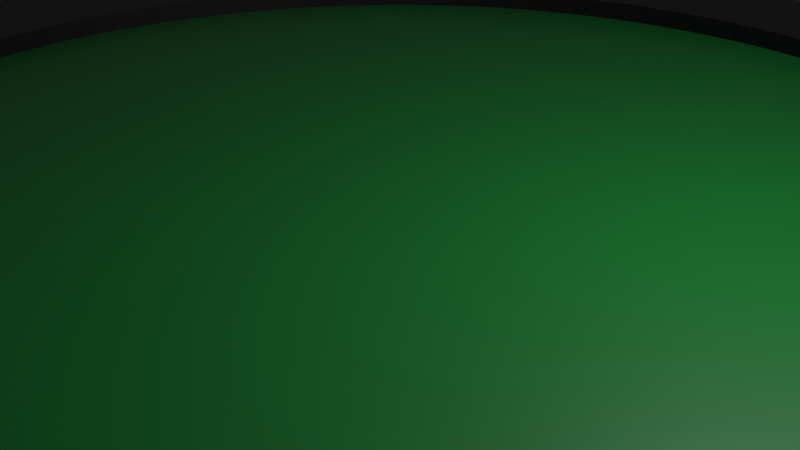 # Source: Pokertafel.blend  (saved by Blender 2.81.16; exported with 4.5.12 LTS)
import bpy
from mathutils import Matrix  # noqa: F401  (used for matrix-valued properties, if any)

bpy.ops.wm.read_factory_settings(use_empty=True)
scene = bpy.context.scene
scene.name = 'Scene'

# ---- collections
col_collection = bpy.data.collections.new('Collection'); scene.collection.children.link(col_collection)

# ---- materials (node trees are filled in below, after node groups)
mat_material_001 = bpy.data.materials.new('Material.001')
mat_material_001.use_transparent_shadow = False
mat_material_002 = bpy.data.materials.new('Material.002')
mat_material_002.use_transparent_shadow = False
mat_material_003 = bpy.data.materials.new('Material.003')
mat_material_003.use_transparent_shadow = False
mat_material_004 = bpy.data.materials.new('Material.004')
mat_material_004.use_transparent_shadow = False

# ---- material node trees
mat_material_001.use_nodes = True; mat_material_001.node_tree.nodes.clear()
_N = mat_material_001.node_tree.nodes; _L = mat_material_001.node_tree.links
n0 = _N.new('ShaderNodeOutputMaterial'); n0.name = 'Material Output'; n0.location = (300, 300)
n1 = _N.new('ShaderNodeBsdfPrincipled'); n1.name = 'Principled BSDF'; n1.location = (10, 300)
n1.distribution = 'GGX'
n1.subsurface_method = 'BURLEY'
n1.inputs[0].default_value = (0.002125, 0.1248, 0.01764, 1.0)
n1.inputs[3].default_value = 1.45
n1.inputs[27].default_value = (0.0, 0.0, 0.0, 1.0)
n1.inputs[28].default_value = 1.0
_L.new(n1.outputs[0], n0.inputs[0])
n0.is_active_output = True
mat_material_002.use_nodes = True; mat_material_002.node_tree.nodes.clear()
_N = mat_material_002.node_tree.nodes; _L = mat_material_002.node_tree.links
n0 = _N.new('ShaderNodeOutputMaterial'); n0.name = 'Material Output'; n0.location = (300, 300)
n1 = _N.new('ShaderNodeBsdfPrincipled'); n1.name = 'Principled BSDF'; n1.location = (10, 300)
n1.distribution = 'GGX'
n1.subsurface_method = 'BURLEY'
n1.inputs[0].default_value = (0.0, 0.0, 0.0, 1.0)
n1.inputs[3].default_value = 1.45
n1.inputs[27].default_value = (0.0, 0.0, 0.0, 1.0)
n1.inputs[28].default_value = 1.0
_L.new(n1.outputs[0], n0.inputs[0])
n0.is_active_output = True
mat_material_003.use_nodes = True; mat_material_003.node_tree.nodes.clear()
_N = mat_material_003.node_tree.nodes; _L = mat_material_003.node_tree.links
n0 = _N.new('ShaderNodeOutputMaterial'); n0.name = 'Material Output'; n0.location = (300, 300)
n1 = _N.new('ShaderNodeBsdfPrincipled'); n1.name = 'Principled BSDF'; n1.location = (10, 300)
n1.distribution = 'GGX'
n1.subsurface_method = 'BURLEY'
n1.inputs[0].default_value = (0.7478, 0.8, 0.464, 1.0)
n1.inputs[3].default_value = 1.45
n1.inputs[27].default_value = (0.0, 0.0, 0.0, 1.0)
n1.inputs[28].default_value = 1.0
_L.new(n1.outputs[0], n0.inputs[0])
n0.is_active_output = True
mat_material_004.use_nodes = True; mat_material_004.node_tree.nodes.clear()
_N = mat_material_004.node_tree.nodes; _L = mat_material_004.node_tree.links
n0 = _N.new('ShaderNodeOutputMaterial'); n0.name = 'Material Output'; n0.location = (300, 300)
n1 = _N.new('ShaderNodeBsdfPrincipled'); n1.name = 'Principled BSDF'; n1.location = (10, 300)
n1.distribution = 'GGX'
n1.subsurface_method = 'BURLEY'
n1.inputs[0].default_value = (0.0, 0.0, 0.0, 1.0)
n1.inputs[3].default_value = 1.45
n1.inputs[27].default_value = (0.0, 0.0, 0.0, 1.0)
n1.inputs[28].default_value = 1.0
_L.new(n1.outputs[0], n0.inputs[0])
n0.is_active_output = True

# ---- world
world_world = bpy.data.worlds.new('World'); scene.world = world_world
world_world.use_nodes = True; world_world.node_tree.nodes.clear()
_N = world_world.node_tree.nodes; _L = world_world.node_tree.links
n0 = _N.new('ShaderNodeOutputWorld'); n0.name = 'World Output'; n0.location = (300, 300)
n1 = _N.new('ShaderNodeBackground'); n1.name = 'Background'; n1.location = (10, 300)
n1.inputs[0].default_value = (0.05088, 0.05088, 0.05088, 1.0)
_L.new(n1.outputs[0], n0.inputs[0])
n0.is_active_output = True
world_world.color = (0.05088, 0.05088, 0.05088)
world_world.use_sun_shadow = False
world_world.sun_shadow_jitter_overblur = 0.0

# ---- cameras
cam_camera = bpy.data.cameras.new('Camera')
cam_camera.clip_end = 100.0
cam_camera.ortho_scale = 7.314

# ---- lights
light_light = bpy.data.lights.new('Light', 'POINT')
light_light.transmission_factor = 0.0
light_light.energy = 1000.0
light_light.shadow_soft_size = 0.1
light_light.shadow_maximum_resolution = 0.006
light_light.use_absolute_resolution = True

# ---- meshes
me_cylinder_001 = bpy.data.meshes.new('Cylinder.001')
me_cylinder_001.from_pydata([(0.0, 3.0, -0.5), (-7.512e-07, 2.377, 0.3656), (0.157, 2.996, -0.5), (0.1244, 2.374, 0.3656), (0.3136, 2.984, -0.5), (0.2485, 2.364, 0.3656), (0.4693, 2.963, -0.5), (0.3719, 2.348, 0.3656), (0.6237, 2.934, -0.5), (0.4943, 2.325, 0.3656), (0.7765, 2.898, -0.5), (0.6153, 2.296, 0.3656), (0.9271, 2.853, -0.5), (0.7347, 2.261, 0.3656), (1.075, 2.801, -0.5), (0.852, 2.219, 0.3656), (1.22, 2.741, -0.5), (0.967, 2.172, 0.3656), (1.362, 2.673, -0.5), (1.079, 2.118, 0.3656), (1.5, 2.598, -0.5), (1.189, 2.059, 0.3656), (1.634, 2.516, -0.5), (1.295, 1.994, 0.3656), (1.763, 2.427, -0.5), (1.397, 1.923, 0.3656), (1.888, 2.331, -0.5), (1.496, 1.848, 0.3656), (2.007, 2.229, -0.5), (1.591, 1.767, 0.3656), (2.121, 2.121, -0.5), (1.681, 1.681, 0.3656), (2.229, 2.007, -0.5), (1.767, 1.591, 0.3656), (2.331, 1.888, -0.5), (1.848, 1.496, 0.3656), (2.427, 1.763, -0.5), (1.923, 1.397, 0.3656), (2.516, 1.634, -0.5), (1.994, 1.295, 0.3656), (2.598, 1.5, -0.5), (2.059, 1.189, 0.3656), (2.673, 1.362, -0.5), (2.118, 1.079, 0.3656), (2.741, 1.22, -0.5), (2.172, 0.967, 0.3656), (2.801, 1.075, -0.5), (2.219, 0.852, 0.3656), (2.853, 0.9271, -0.5), (2.261, 0.7347, 0.3656), (2.898, 0.7765, -0.5), (2.296, 0.6153, 0.3656), (2.934, 0.6237, -0.5), (2.325, 0.4943, 0.3656), (2.963, 0.4693, -0.5), (2.348, 0.3719, 0.3656), (2.984, 0.3136, -0.5), (2.364, 0.2485, 0.3656), (2.996, 0.157, -0.5), (2.374, 0.1244, 0.3656), (3.0, 1.657e-06, -0.5), (2.377, 1.184e-06, 0.3656), (2.996, -0.157, -0.5), (2.374, -0.1244, 0.3656), (2.984, -0.3136, -0.5), (2.364, -0.2485, 0.3656), (2.963, -0.4693, -0.5), (2.348, -0.3719, 0.3656), (2.934, -0.6237, -0.5), (2.325, -0.4943, 0.3656), (2.898, -0.7765, -0.5), (2.296, -0.6153, 0.3656), (2.853, -0.927, -0.5), (2.261, -0.7347, 0.3656), (2.801, -1.075, -0.5), (2.219, -0.852, 0.3656), (2.741, -1.22, -0.5), (2.172, -0.967, 0.3656), (2.673, -1.362, -0.5), (2.118, -1.079, 0.3656), (2.598, -1.5, -0.5), (2.059, -1.189, 0.3656), (2.516, -1.634, -0.5), (1.994, -1.295, 0.3656), (2.427, -1.763, -0.5), (1.923, -1.397, 0.3656), (2.331, -1.888, -0.5), (1.848, -1.496, 0.3656), (2.229, -2.007, -0.5), (1.767, -1.591, 0.3656), (2.121, -2.121, -0.5), (1.681, -1.681, 0.3656), (2.007, -2.229, -0.5), (1.591, -1.767, 0.3656), (1.888, -2.331, -0.5), (1.496, -1.848, 0.3656), (1.763, -2.427, -0.5), (1.397, -1.923, 0.3656), (1.634, -2.516, -0.5), (1.295, -1.994, 0.3656), (1.5, -2.598, -0.5), (1.189, -2.059, 0.3656), (1.362, -2.673, -0.5), (1.079, -2.118, 0.3656), (1.22, -2.741, -0.5), (0.967, -2.172, 0.3656), (1.075, -2.801, -0.5), (0.852, -2.219, 0.3656), (0.9271, -2.853, -0.5), (0.7347, -2.261, 0.3656), (0.7765, -2.898, -0.5), (0.6153, -2.296, 0.3656), (0.6237, -2.934, -0.5), (0.4943, -2.325, 0.3656), (0.4693, -2.963, -0.5), (0.3719, -2.348, 0.3656), (0.3136, -2.984, -0.5), (0.2485, -2.364, 0.3656), (0.157, -2.996, -0.5), (0.1244, -2.374, 0.3656), (6.89e-06, -3.0, -0.5), (5.473e-06, -2.377, 0.3656), (-0.157, -2.996, -0.5), (-0.1244, -2.374, 0.3656), (-0.3136, -2.984, -0.5), (-0.2485, -2.364, 0.3656), (-0.4693, -2.963, -0.5), (-0.3719, -2.348, 0.3656), (-0.6237, -2.934, -0.5), (-0.4943, -2.325, 0.3656), (-0.7764, -2.898, -0.5), (-0.6153, -2.296, 0.3656), (-0.927, -2.853, -0.5), (-0.7346, -2.261, 0.3656), (-1.075, -2.801, -0.5), (-0.852, -2.219, 0.3656), (-1.22, -2.741, -0.5), (-0.967, -2.172, 0.3656), (-1.362, -2.673, -0.5), (-1.079, -2.118, 0.3656), (-1.5, -2.598, -0.5), (-1.189, -2.059, 0.3656), (-1.634, -2.516, -0.5), (-1.295, -1.994, 0.3656), (-1.763, -2.427, -0.5), (-1.397, -1.923, 0.3656), (-1.888, -2.331, -0.5), (-1.496, -1.848, 0.3656), (-2.007, -2.229, -0.5), (-1.591, -1.767, 0.3656), (-2.121, -2.121, -0.5), (-1.681, -1.681, 0.3656), (-2.229, -2.007, -0.5), (-1.767, -1.591, 0.3656), (-2.331, -1.888, -0.5), (-1.848, -1.496, 0.3656), (-2.427, -1.763, -0.5), (-1.923, -1.397, 0.3656), (-2.516, -1.634, -0.5), (-1.994, -1.295, 0.3656), (-2.598, -1.5, -0.5), (-2.059, -1.189, 0.3656), (-2.673, -1.362, -0.5), (-2.118, -1.079, 0.3656), (-2.741, -1.22, -0.5), (-2.172, -0.967, 0.3656), (-2.801, -1.075, -0.5), (-2.219, -0.852, 0.3656), (-2.853, -0.9271, -0.5), (-2.261, -0.7347, 0.3656), (-2.898, -0.7765, -0.5), (-2.296, -0.6153, 0.3656), (-2.934, -0.6237, -0.5), (-2.325, -0.4943, 0.3656), (-2.963, -0.4693, -0.5), (-2.348, -0.3719, 0.3656), (-2.984, -0.3136, -0.5), (-2.364, -0.2485, 0.3656), (-2.996, -0.157, -0.5), (-2.374, -0.1244, 0.3656), (-3.0, -2.825e-06, -0.5), (-2.377, -1.88e-06, 0.3656), (-2.996, 0.157, -0.5), (-2.374, 0.1244, 0.3656), (-2.984, 0.3136, -0.5), (-2.364, 0.2485, 0.3656), (-2.963, 0.4693, -0.5), (-2.348, 0.3719, 0.3656), (-2.934, 0.6237, -0.5), (-2.325, 0.4943, 0.3656), (-2.898, 0.7765, -0.5), (-2.296, 0.6153, 0.3656), (-2.853, 0.9271, -0.5), (-2.261, 0.7347, 0.3656), (-2.801, 1.075, -0.5), (-2.219, 0.852, 0.3656), (-2.741, 1.22, -0.5), (-2.172, 0.967, 0.3656), (-2.673, 1.362, -0.5), (-2.118, 1.079, 0.3656), (-2.598, 1.5, -0.5), (-2.059, 1.189, 0.3656), (-2.516, 1.634, -0.5), (-1.994, 1.295, 0.3656), (-2.427, 1.763, -0.5), (-1.923, 1.397, 0.3656), (-2.331, 1.888, -0.5), (-1.848, 1.496, 0.3656), (-2.229, 2.007, -0.5), (-1.767, 1.591, 0.3656), (-2.121, 2.121, -0.5), (-1.681, 1.681, 0.3656), (-2.007, 2.229, -0.5), (-1.591, 1.767, 0.3656), (-1.888, 2.331, -0.5), (-1.496, 1.848, 0.3656), (-1.763, 2.427, -0.5), (-1.397, 1.923, 0.3656), (-1.634, 2.516, -0.5), (-1.295, 1.994, 0.3656), (-1.5, 2.598, -0.5), (-1.189, 2.059, 0.3656), (-1.362, 2.673, -0.5), (-1.079, 2.118, 0.3656), (-1.22, 2.741, -0.5), (-0.967, 2.172, 0.3656), (-1.075, 2.801, -0.5), (-0.852, 2.219, 0.3656), (-0.927, 2.853, -0.5), (-0.7346, 2.261, 0.3656), (-0.7764, 2.898, -0.5), (-0.6153, 2.296, 0.3656), (-0.6237, 2.934, -0.5), (-0.4943, 2.325, 0.3656), (-0.4693, 2.963, -0.5), (-0.3719, 2.348, 0.3656), (-0.3136, 2.984, -0.5), (-0.2485, 2.364, 0.3656), (-0.157, 2.996, -0.5), (-0.1244, 2.374, 0.3656), (0.157, 2.996, 0.3656), (0.0, 3.0, 0.3656), (0.3136, 2.984, 0.3656), (0.4693, 2.963, 0.3656), (0.6237, 2.934, 0.3656), (0.7765, 2.898, 0.3656), (0.9271, 2.853, 0.3656), (1.075, 2.801, 0.3656), (1.22, 2.741, 0.3656), (1.362, 2.673, 0.3656), (1.5, 2.598, 0.3656), (1.634, 2.516, 0.3656), (1.763, 2.427, 0.3656), (1.888, 2.331, 0.3656), (2.007, 2.229, 0.3656), (2.121, 2.121, 0.3656), (2.229, 2.007, 0.3656), (2.331, 1.888, 0.3656), (2.427, 1.763, 0.3656), (2.516, 1.634, 0.3656), (2.598, 1.5, 0.3656), (2.673, 1.362, 0.3656), (2.741, 1.22, 0.3656), (2.801, 1.075, 0.3656), (2.853, 0.9271, 0.3656), (2.898, 0.7765, 0.3656), (2.934, 0.6237, 0.3656), (2.963, 0.4693, 0.3656), (2.984, 0.3136, 0.3656), (2.996, 0.157, 0.3656), (3.0, 1.657e-06, 0.3656), (2.996, -0.157, 0.3656), (2.984, -0.3136, 0.3656), (2.963, -0.4693, 0.3656), (2.934, -0.6237, 0.3656), (2.898, -0.7765, 0.3656), (2.853, -0.927, 0.3656), (2.801, -1.075, 0.3656), (2.741, -1.22, 0.3656), (2.673, -1.362, 0.3656), (2.598, -1.5, 0.3656), (2.516, -1.634, 0.3656), (2.427, -1.763, 0.3656), (2.331, -1.888, 0.3656), (2.229, -2.007, 0.3656), (2.121, -2.121, 0.3656), (2.007, -2.229, 0.3656), (1.888, -2.331, 0.3656), (1.763, -2.427, 0.3656), (1.634, -2.516, 0.3656), (1.5, -2.598, 0.3656), (1.362, -2.673, 0.3656), (1.22, -2.741, 0.3656), (1.075, -2.801, 0.3656), (0.9271, -2.853, 0.3656), (0.7765, -2.898, 0.3656), (0.6237, -2.934, 0.3656), (0.4693, -2.963, 0.3656), (0.3136, -2.984, 0.3656), (0.157, -2.996, 0.3656), (6.89e-06, -3.0, 0.3656), (-0.157, -2.996, 0.3656), (-0.3136, -2.984, 0.3656), (-0.4693, -2.963, 0.3656), (-0.6237, -2.934, 0.3656), (-0.7764, -2.898, 0.3656), (-0.927, -2.853, 0.3656), (-1.075, -2.801, 0.3656), (-1.22, -2.741, 0.3656), (-1.362, -2.673, 0.3656), (-1.5, -2.598, 0.3656), (-1.634, -2.516, 0.3656), (-1.763, -2.427, 0.3656), (-1.888, -2.331, 0.3656), (-2.007, -2.229, 0.3656), (-2.121, -2.121, 0.3656), (-2.229, -2.007, 0.3656), (-2.331, -1.888, 0.3656), (-2.427, -1.763, 0.3656), (-2.516, -1.634, 0.3656), (-2.598, -1.5, 0.3656), (-2.673, -1.362, 0.3656), (-2.741, -1.22, 0.3656), (-2.801, -1.075, 0.3656), (-2.853, -0.9271, 0.3656), (-2.898, -0.7765, 0.3656), (-2.934, -0.6237, 0.3656), (-2.963, -0.4693, 0.3656), (-2.984, -0.3136, 0.3656), (-2.996, -0.157, 0.3656), (-3.0, -2.825e-06, 0.3656), (-2.996, 0.157, 0.3656), (-2.984, 0.3136, 0.3656), (-2.963, 0.4693, 0.3656), (-2.934, 0.6237, 0.3656), (-2.898, 0.7765, 0.3656), (-2.853, 0.9271, 0.3656), (-2.801, 1.075, 0.3656), (-2.741, 1.22, 0.3656), (-2.673, 1.362, 0.3656), (-2.598, 1.5, 0.3656), (-2.516, 1.634, 0.3656), (-2.427, 1.763, 0.3656), (-2.331, 1.888, 0.3656), (-2.229, 2.007, 0.3656), (-2.121, 2.121, 0.3656), (-2.007, 2.229, 0.3656), (-1.888, 2.331, 0.3656), (-1.763, 2.427, 0.3656), (-1.634, 2.516, 0.3656), (-1.5, 2.598, 0.3656), (-1.362, 2.673, 0.3656), (-1.22, 2.741, 0.3656), (-1.075, 2.801, 0.3656), (-0.927, 2.853, 0.3656), (-0.7764, 2.898, 0.3656), (-0.6237, 2.934, 0.3656), (-0.4693, 2.963, 0.3656), (-0.3136, 2.984, 0.3656), (-0.157, 2.996, 0.3656), (0.1244, 2.374, 0.2241), (-7.439e-07, 2.377, 0.2241), (0.2485, 2.364, 0.2241), (0.3719, 2.348, 0.2241), (0.4943, 2.325, 0.2241), (0.6153, 2.296, 0.2241), (0.7347, 2.261, 0.2241), (0.852, 2.219, 0.2241), (0.967, 2.172, 0.2241), (1.079, 2.118, 0.2241), (1.189, 2.059, 0.2241), (1.295, 1.994, 0.2241), (1.397, 1.923, 0.2241), (1.496, 1.848, 0.2241), (1.591, 1.767, 0.2241), (1.681, 1.681, 0.2241), (1.767, 1.591, 0.2241), (1.848, 1.496, 0.2241), (1.923, 1.397, 0.2241), (1.994, 1.295, 0.2241), (2.059, 1.189, 0.2241), (2.118, 1.079, 0.2241), (2.172, 0.967, 0.2241), (2.219, 0.852, 0.2241), (2.261, 0.7347, 0.2241), (2.296, 0.6153, 0.2241), (2.325, 0.4943, 0.2241), (2.348, 0.3719, 0.2241), (2.364, 0.2485, 0.2241), (2.374, 0.1244, 0.2241), (2.377, 1.184e-06, 0.2241), (2.374, -0.1244, 0.2241), (2.364, -0.2485, 0.2241), (2.348, -0.3719, 0.2241), (2.325, -0.4943, 0.2241), (2.296, -0.6153, 0.2241), (2.261, -0.7347, 0.2241), (2.219, -0.852, 0.2241), (2.172, -0.967, 0.2241), (2.118, -1.079, 0.2241), (2.059, -1.189, 0.2241), (1.994, -1.295, 0.2241), (1.923, -1.397, 0.2241), (1.848, -1.496, 0.2241), (1.767, -1.591, 0.2241), (1.681, -1.681, 0.2241), (1.591, -1.767, 0.2241), (1.496, -1.848, 0.2241), (1.397, -1.923, 0.2241), (1.295, -1.994, 0.2241), (1.189, -2.059, 0.2241), (1.079, -2.118, 0.2241), (0.967, -2.172, 0.2241), (0.852, -2.219, 0.2241), (0.7347, -2.261, 0.2241), (0.6153, -2.296, 0.2241), (0.4943, -2.325, 0.2241), (0.3719, -2.348, 0.2241), (0.2485, -2.364, 0.2241), (0.1244, -2.374, 0.2241), (5.48e-06, -2.377, 0.2241), (-0.1244, -2.374, 0.2241), (-0.2485, -2.364, 0.2241), (-0.3719, -2.348, 0.2241), (-0.4943, -2.325, 0.2241), (-0.6153, -2.296, 0.2241), (-0.7346, -2.261, 0.2241), (-0.852, -2.219, 0.2241), (-0.967, -2.172, 0.2241), (-1.079, -2.118, 0.2241), (-1.189, -2.059, 0.2241), (-1.295, -1.994, 0.2241), (-1.397, -1.923, 0.2241), (-1.496, -1.848, 0.2241), (-1.591, -1.767, 0.2241), (-1.681, -1.681, 0.2241), (-1.767, -1.591, 0.2241), (-1.848, -1.496, 0.2241), (-1.923, -1.397, 0.2241), (-1.994, -1.295, 0.2241), (-2.059, -1.189, 0.2241), (-2.118, -1.079, 0.2241), (-2.172, -0.967, 0.2241), (-2.219, -0.852, 0.2241), (-2.261, -0.7347, 0.2241), (-2.296, -0.6153, 0.2241), (-2.325, -0.4943, 0.2241), (-2.348, -0.3719, 0.2241), (-2.364, -0.2485, 0.2241), (-2.374, -0.1244, 0.2241), (-2.377, -1.88e-06, 0.2241), (-2.374, 0.1244, 0.2241), (-2.364, 0.2485, 0.2241), (-2.348, 0.3719, 0.2241), (-2.325, 0.4943, 0.2241), (-2.296, 0.6153, 0.2241), (-2.261, 0.7347, 0.2241), (-2.219, 0.852, 0.2241), (-2.172, 0.967, 0.2241), (-2.118, 1.079, 0.2241), (-2.059, 1.189, 0.2241), (-1.994, 1.295, 0.2241), (-1.923, 1.397, 0.2241), (-1.848, 1.496, 0.2241), (-1.767, 1.591, 0.2241), (-1.681, 1.681, 0.2241), (-1.591, 1.767, 0.2241), (-1.496, 1.848, 0.2241), (-1.397, 1.923, 0.2241), (-1.295, 1.994, 0.2241), (-1.189, 2.059, 0.2241), (-1.079, 2.118, 0.2241), (-0.967, 2.172, 0.2241), (-0.852, 2.219, 0.2241), (-0.7346, 2.261, 0.2241), (-0.6153, 2.296, 0.2241), (-0.4943, 2.325, 0.2241), (-0.3719, 2.348, 0.2241), (-0.2485, 2.364, 0.2241), (-0.1244, 2.374, 0.2241)], [], [(0, 241, 240, 2), (2, 240, 242, 4), (4, 242, 243, 6), (6, 243, 244, 8), (8, 244, 245, 10), (10, 245, 246, 12), (12, 246, 247, 14), (14, 247, 248, 16), (16, 248, 249, 18), (18, 249, 250, 20), (20, 250, 251, 22), (22, 251, 252, 24), (24, 252, 253, 26), (26, 253, 254, 28), (28, 254, 255, 30), (30, 255, 256, 32), (32, 256, 257, 34), (34, 257, 258, 36), (36, 258, 259, 38), (38, 259, 260, 40), (40, 260, 261, 42), (42, 261, 262, 44), (44, 262, 263, 46), (46, 263, 264, 48), (48, 264, 265, 50), (50, 265, 266, 52), (52, 266, 267, 54), (54, 267, 268, 56), (56, 268, 269, 58), (58, 269, 270, 60), (60, 270, 271, 62), (62, 271, 272, 64), (64, 272, 273, 66), (66, 273, 274, 68), (68, 274, 275, 70), (70, 275, 276, 72), (72, 276, 277, 74), (74, 277, 278, 76), (76, 278, 279, 78), (78, 279, 280, 80), (80, 280, 281, 82), (82, 281, 282, 84), (84, 282, 283, 86), (86, 283, 284, 88), (88, 284, 285, 90), (90, 285, 286, 92), (92, 286, 287, 94), (94, 287, 288, 96), (96, 288, 289, 98), (98, 289, 290, 100), (100, 290, 291, 102), (102, 291, 292, 104), (104, 292, 293, 106), (106, 293, 294, 108), (108, 294, 295, 110), (110, 295, 296, 112), (112, 296, 297, 114), (114, 297, 298, 116), (116, 298, 299, 118), (118, 299, 300, 120), (120, 300, 301, 122), (122, 301, 302, 124), (124, 302, 303, 126), (126, 303, 304, 128), (128, 304, 305, 130), (130, 305, 306, 132), (132, 306, 307, 134), (134, 307, 308, 136), (136, 308, 309, 138), (138, 309, 310, 140), (140, 310, 311, 142), (142, 311, 312, 144), (144, 312, 313, 146), (146, 313, 314, 148), (148, 314, 315, 150), (150, 315, 316, 152), (152, 316, 317, 154), (154, 317, 318, 156), (156, 318, 319, 158), (158, 319, 320, 160), (160, 320, 321, 162), (162, 321, 322, 164), (164, 322, 323, 166), (166, 323, 324, 168), (168, 324, 325, 170), (170, 325, 326, 172), (172, 326, 327, 174), (174, 327, 328, 176), (176, 328, 329, 178), (178, 329, 330, 180), (180, 330, 331, 182), (182, 331, 332, 184), (184, 332, 333, 186), (186, 333, 334, 188), (188, 334, 335, 190), (190, 335, 336, 192), (192, 336, 337, 194), (194, 337, 338, 196), (196, 338, 339, 198), (198, 339, 340, 200), (200, 340, 341, 202), (202, 341, 342, 204), (204, 342, 343, 206), (206, 343, 344, 208), (208, 344, 345, 210), (210, 345, 346, 212), (212, 346, 347, 214), (214, 347, 348, 216), (216, 348, 349, 218), (218, 349, 350, 220), (220, 350, 351, 222), (222, 351, 352, 224), (224, 352, 353, 226), (226, 353, 354, 228), (228, 354, 355, 230), (230, 355, 356, 232), (232, 356, 357, 234), (234, 357, 358, 236), (209, 207, 463, 464), (236, 358, 359, 238), (238, 359, 241, 0), (0, 2, 4, 6, 8, 10, 12, 14, 16, 18, 20, 22, 24, 26, 28, 30, 32, 34, 36, 38, 40, 42, 44, 46, 48, 50, 52, 54, 56, 58, 60, 62, 64, 66, 68, 70, 72, 74, 76, 78, 80, 82, 84, 86, 88, 90, 92, 94, 96, 98, 100, 102, 104, 106, 108, 110, 112, 114, 116, 118, 120, 122, 124, 126, 128, 130, 132, 134, 136, 138, 140, 142, 144, 146, 148, 150, 152, 154, 156, 158, 160, 162, 164, 166, 168, 170, 172, 174, 176, 178, 180, 182, 184, 186, 188, 190, 192, 194, 196, 198, 200, 202, 204, 206, 208, 210, 212, 214, 216, 218, 220, 222, 224, 226, 228, 230, 232, 234, 236, 238), (1, 3, 240, 241), (3, 5, 242, 240), (5, 7, 243, 242), (7, 9, 244, 243), (9, 11, 245, 244), (11, 13, 246, 245), (13, 15, 247, 246), (15, 17, 248, 247), (17, 19, 249, 248), (19, 21, 250, 249), (21, 23, 251, 250), (23, 25, 252, 251), (25, 27, 253, 252), (27, 29, 254, 253), (29, 31, 255, 254), (31, 33, 256, 255), (33, 35, 257, 256), (35, 37, 258, 257), (37, 39, 259, 258), (39, 41, 260, 259), (41, 43, 261, 260), (43, 45, 262, 261), (45, 47, 263, 262), (47, 49, 264, 263), (49, 51, 265, 264), (51, 53, 266, 265), (53, 55, 267, 266), (55, 57, 268, 267), (57, 59, 269, 268), (59, 61, 270, 269), (61, 63, 271, 270), (63, 65, 272, 271), (65, 67, 273, 272), (67, 69, 274, 273), (69, 71, 275, 274), (71, 73, 276, 275), (73, 75, 277, 276), (75, 77, 278, 277), (77, 79, 279, 278), (79, 81, 280, 279), (81, 83, 281, 280), (83, 85, 282, 281), (85, 87, 283, 282), (87, 89, 284, 283), (89, 91, 285, 284), (91, 93, 286, 285), (93, 95, 287, 286), (95, 97, 288, 287), (97, 99, 289, 288), (99, 101, 290, 289), (101, 103, 291, 290), (103, 105, 292, 291), (105, 107, 293, 292), (107, 109, 294, 293), (109, 111, 295, 294), (111, 113, 296, 295), (113, 115, 297, 296), (115, 117, 298, 297), (117, 119, 299, 298), (119, 121, 300, 299), (121, 123, 301, 300), (123, 125, 302, 301), (125, 127, 303, 302), (127, 129, 304, 303), (129, 131, 305, 304), (131, 133, 306, 305), (133, 135, 307, 306), (135, 137, 308, 307), (137, 139, 309, 308), (139, 141, 310, 309), (141, 143, 311, 310), (143, 145, 312, 311), (145, 147, 313, 312), (147, 149, 314, 313), (149, 151, 315, 314), (151, 153, 316, 315), (153, 155, 317, 316), (155, 157, 318, 317), (157, 159, 319, 318), (159, 161, 320, 319), (161, 163, 321, 320), (163, 165, 322, 321), (165, 167, 323, 322), (167, 169, 324, 323), (169, 171, 325, 324), (171, 173, 326, 325), (173, 175, 327, 326), (175, 177, 328, 327), (177, 179, 329, 328), (179, 181, 330, 329), (181, 183, 331, 330), (183, 185, 332, 331), (185, 187, 333, 332), (187, 189, 334, 333), (189, 191, 335, 334), (191, 193, 336, 335), (193, 195, 337, 336), (195, 197, 338, 337), (197, 199, 339, 338), (199, 201, 340, 339), (201, 203, 341, 340), (203, 205, 342, 341), (205, 207, 343, 342), (207, 209, 344, 343), (209, 211, 345, 344), (211, 213, 346, 345), (213, 215, 347, 346), (215, 217, 348, 347), (217, 219, 349, 348), (219, 221, 350, 349), (221, 223, 351, 350), (223, 225, 352, 351), (225, 227, 353, 352), (227, 229, 354, 353), (229, 231, 355, 354), (231, 233, 356, 355), (233, 235, 357, 356), (235, 237, 358, 357), (237, 239, 359, 358), (239, 1, 241, 359), (360, 361, 479, 478, 477, 476, 475, 474, 473, 472, 471, 470, 469, 468, 467, 466, 465, 464, 463, 462, 461, 460, 459, 458, 457, 456, 455, 454, 453, 452, 451, 450, 449, 448, 447, 446, 445, 444, 443, 442, 441, 440, 439, 438, 437, 436, 435, 434, 433, 432, 431, 430, 429, 428, 427, 426, 425, 424, 423, 422, 421, 420, 419, 418, 417, 416, 415, 414, 413, 412, 411, 410, 409, 408, 407, 406, 405, 404, 403, 402, 401, 400, 399, 398, 397, 396, 395, 394, 393, 392, 391, 390, 389, 388, 387, 386, 385, 384, 383, 382, 381, 380, 379, 378, 377, 376, 375, 374, 373, 372, 371, 370, 369, 368, 367, 366, 365, 364, 363, 362), (107, 105, 412, 413), (5, 3, 360, 362), (211, 209, 464, 465), (109, 107, 413, 414), (7, 5, 362, 363), (213, 211, 465, 466), (111, 109, 414, 415), (9, 7, 363, 364), (215, 213, 466, 467), (113, 111, 415, 416), (11, 9, 364, 365), (217, 215, 467, 468), (115, 113, 416, 417), (13, 11, 365, 366), (219, 217, 468, 469), (117, 115, 417, 418), (15, 13, 366, 367), (221, 219, 469, 470), (119, 117, 418, 419), (17, 15, 367, 368), (223, 221, 470, 471), (121, 119, 419, 420), (19, 17, 368, 369), (225, 223, 471, 472), (123, 121, 420, 421), (21, 19, 369, 370), (227, 225, 472, 473), (125, 123, 421, 422), (23, 21, 370, 371), (229, 227, 473, 474), (127, 125, 422, 423), (25, 23, 371, 372), (231, 229, 474, 475), (129, 127, 423, 424), (27, 25, 372, 373), (233, 231, 475, 476), (131, 129, 424, 425), (29, 27, 373, 374), (235, 233, 476, 477), (133, 131, 425, 426), (31, 29, 374, 375), (237, 235, 477, 478), (135, 133, 426, 427), (33, 31, 375, 376), (239, 237, 478, 479), (137, 135, 427, 428), (35, 33, 376, 377), (1, 239, 479, 361), (139, 137, 428, 429), (37, 35, 377, 378), (141, 139, 429, 430), (39, 37, 378, 379), (143, 141, 430, 431), (41, 39, 379, 380), (145, 143, 431, 432), (43, 41, 380, 381), (147, 145, 432, 433), (45, 43, 381, 382), (149, 147, 433, 434), (47, 45, 382, 383), (151, 149, 434, 435), (49, 47, 383, 384), (153, 151, 435, 436), (51, 49, 384, 385), (155, 153, 436, 437), (53, 51, 385, 386), (157, 155, 437, 438), (55, 53, 386, 387), (159, 157, 438, 439), (57, 55, 387, 388), (161, 159, 439, 440), (59, 57, 388, 389), (163, 161, 440, 441), (61, 59, 389, 390), (165, 163, 441, 442), (63, 61, 390, 391), (167, 165, 442, 443), (65, 63, 391, 392), (169, 167, 443, 444), (67, 65, 392, 393), (171, 169, 444, 445), (69, 67, 393, 394), (173, 171, 445, 446), (71, 69, 394, 395), (175, 173, 446, 447), (73, 71, 395, 396), (177, 175, 447, 448), (75, 73, 396, 397), (179, 177, 448, 449), (77, 75, 397, 398), (181, 179, 449, 450), (79, 77, 398, 399), (183, 181, 450, 451), (81, 79, 399, 400), (185, 183, 451, 452), (83, 81, 400, 401), (187, 185, 452, 453), (85, 83, 401, 402), (189, 187, 453, 454), (87, 85, 402, 403), (191, 189, 454, 455), (89, 87, 403, 404), (193, 191, 455, 456), (91, 89, 404, 405), (195, 193, 456, 457), (93, 91, 405, 406), (197, 195, 457, 458), (95, 93, 406, 407), (199, 197, 458, 459), (97, 95, 407, 408), (201, 199, 459, 460), (99, 97, 408, 409), (203, 201, 460, 461), (101, 99, 409, 410), (205, 203, 461, 462), (103, 101, 410, 411), (207, 205, 462, 463), (105, 103, 411, 412), (3, 1, 361, 360)])
me_cylinder_001.polygons.foreach_set('material_index', [1, 1, 1, 1, 1, 1, 1, 1, 1, 1, 1, 1, 1, 1, 1, 1, 1, 1, 1, 1, 1, 1, 1, 1, 1, 1, 1, 1, 1, 1, 1, 1, 1, 1, 1, 1, 1, 1, 1, 1, 1, 1, 1, 1, 1, 1, 1, 1, 1, 1, 1, 1, 1, 1, 1, 1, 1, 1, 1, 1, 1, 1, 1, 1, 1, 1, 1, 1, 1, 1, 1, 1, 1, 1, 1, 1, 1, 1, 1, 1, 1, 1, 1, 1, 1, 1, 1, 1, 1, 1, 1, 1, 1, 1, 1, 1, 1, 1, 1, 1, 1, 1, 1, 1, 1, 1, 1, 1, 1, 1, 1, 1, 1, 1, 1, 1, 1, 1, 1, 1, 1, 2, 1, 1, 1, 1, 1, 1, 1, 1, 1, 1, 1, 1, 1, 1, 1, 1, 1, 1, 1, 1, 1, 1, 1, 1, 1, 1, 1, 1, 1, 1, 1, 1, 1, 1, 1, 1, 1, 1, 1, 1, 1, 1, 1, 1, 1, 1, 1, 1, 1, 1, 1, 1, 1, 1, 1, 1, 1, 1, 1, 1, 1, 1, 1, 1, 1, 1, 1, 1, 1, 1, 1, 1, 1, 1, 1, 1, 1, 1, 1, 1, 1, 1, 1, 1, 1, 1, 1, 1, 1, 1, 1, 1, 1, 1, 1, 1, 1, 1, 1, 1, 1, 1, 1, 1, 1, 1, 1, 1, 1, 1, 1, 1, 1, 1, 1, 1, 1, 1, 1, 1, 0, 1, 1, 1, 1, 1, 1, 1, 1, 1, 1, 1, 1, 1, 1, 1, 1, 1, 1, 1, 1, 1, 1, 1, 1, 1, 1, 1, 1, 1, 1, 1, 1, 1, 1, 1, 1, 1, 1, 1, 1, 1, 1, 1, 1, 1, 1, 1, 1, 1, 1, 1, 1, 1, 1, 1, 1, 1, 1, 1, 1, 1, 1, 1, 1, 1, 1, 1, 1, 1, 1, 1, 1, 1, 1, 1, 1, 1, 1, 1, 1, 1, 1, 1, 1, 1, 1, 1, 1, 1, 1, 1, 1, 1, 1, 1, 1, 1, 1, 1, 1, 1, 1, 1, 1, 1, 1, 1, 1, 1, 1, 1, 1, 1, 1, 1, 1, 1, 1, 1])
_uv = me_cylinder_001.uv_layers.new(name='UVMap')
_uv.uv.foreach_set('vector', [1.0, 0.5, 1.0, 1.0, 0.9917, 1.0, 0.9917, 0.5, 0.9917, 0.5, 0.9917, 1.0, 0.9833, 1.0, 0.9833, 0.5, 0.9833, 0.5, 0.9833, 1.0, 0.975, 1.0, 0.975, 0.5, 0.975, 0.5, 0.975, 1.0, 0.9667, 1.0, 0.9667, 0.5, 0.9667, 0.5, 0.9667, 1.0, 0.9583, 1.0, 0.9583, 0.5, 0.9583, 0.5, 0.9583, 1.0, 0.95, 1.0, 0.95, 0.5, 0.95, 0.5, 0.95, 1.0, 0.9417, 1.0, 0.9417, 0.5, 0.9417, 0.5, 0.9417, 1.0, 0.9333, 1.0, 0.9333, 0.5, 0.9333, 0.5, 0.9333, 1.0, 0.925, 1.0, 0.925, 0.5, 0.925, 0.5, 0.925, 1.0, 0.9167, 1.0, 0.9167, 0.5, 0.9167, 0.5, 0.9167, 1.0, 0.9083, 1.0, 0.9083, 0.5, 0.9083, 0.5, 0.9083, 1.0, 0.9, 1.0, 0.9, 0.5, 0.9, 0.5, 0.9, 1.0, 0.8917, 1.0, 0.8917, 0.5, 0.8917, 0.5, 0.8917, 1.0, 0.8833, 1.0, 0.8833, 0.5, 0.8833, 0.5, 0.8833, 1.0, 0.875, 1.0, 0.875, 0.5, 0.875, 0.5, 0.875, 1.0, 0.8667, 1.0, 0.8667, 0.5, 0.8667, 0.5, 0.8667, 1.0, 0.8583, 1.0, 0.8583, 0.5, 0.8583, 0.5, 0.8583, 1.0, 0.85, 1.0, 0.85, 0.5, 0.85, 0.5, 0.85, 1.0, 0.8417, 1.0, 0.8417, 0.5, 0.8417, 0.5, 0.8417, 1.0, 0.8333, 1.0, 0.8333, 0.5, 0.8333, 0.5, 0.8333, 1.0, 0.825, 1.0, 0.825, 0.5, 0.825, 0.5, 0.825, 1.0, 0.8167, 1.0, 0.8167, 0.5, 0.8167, 0.5, 0.8167, 1.0, 0.8083, 1.0, 0.8083, 0.5, 0.8083, 0.5, 0.8083, 1.0, 0.8, 1.0, 0.8, 0.5, 0.8, 0.5, 0.8, 1.0, 0.7917, 1.0, 0.7917, 0.5, 0.7917, 0.5, 0.7917, 1.0, 0.7833, 1.0, 0.7833, 0.5, 0.7833, 0.5, 0.7833, 1.0, 0.775, 1.0, 0.775, 0.5, 0.775, 0.5, 0.775, 1.0, 0.7667, 1.0, 0.7667, 0.5, 0.7667, 0.5, 0.7667, 1.0, 0.7583, 1.0, 0.7583, 0.5, 0.7583, 0.5, 0.7583, 1.0, 0.75, 1.0, 0.75, 0.5, 0.75, 0.5, 0.75, 1.0, 0.7417, 1.0, 0.7417, 0.5, 0.7417, 0.5, 0.7417, 1.0, 0.7333, 1.0, 0.7333, 0.5, 0.7333, 0.5, 0.7333, 1.0, 0.725, 1.0, 0.725, 0.5, 0.725, 0.5, 0.725, 1.0, 0.7167, 1.0, 0.7167, 0.5, 0.7167, 0.5, 0.7167, 1.0, 0.7083, 1.0, 0.7083, 0.5, 0.7083, 0.5, 0.7083, 1.0, 0.7, 1.0, 0.7, 0.5, 0.7, 0.5, 0.7, 1.0, 0.6917, 1.0, 0.6917, 0.5, 0.6917, 0.5, 0.6917, 1.0, 0.6833, 1.0, 0.6833, 0.5, 0.6833, 0.5, 0.6833, 1.0, 0.675, 1.0, 0.675, 0.5, 0.675, 0.5, 0.675, 1.0, 0.6667, 1.0, 0.6667, 0.5, 0.6667, 0.5, 0.6667, 1.0, 0.6583, 1.0, 0.6583, 0.5, 0.6583, 0.5, 0.6583, 1.0, 0.65, 1.0, 0.65, 0.5, 0.65, 0.5, 0.65, 1.0, 0.6417, 1.0, 0.6417, 0.5, 0.6417, 0.5, 0.6417, 1.0, 0.6333, 1.0, 0.6333, 0.5, 0.6333, 0.5, 0.6333, 1.0, 0.625, 1.0, 0.625, 0.5, 0.625, 0.5, 0.625, 1.0, 0.6167, 1.0, 0.6167, 0.5, 0.6167, 0.5, 0.6167, 1.0, 0.6083, 1.0, 0.6083, 0.5, 0.6083, 0.5, 0.6083, 1.0, 0.6, 1.0, 0.6, 0.5, 0.6, 0.5, 0.6, 1.0, 0.5917, 1.0, 0.5917, 0.5, 0.5917, 0.5, 0.5917, 1.0, 0.5833, 1.0, 0.5833, 0.5, 0.5833, 0.5, 0.5833, 1.0, 0.575, 1.0, 0.575, 0.5, 0.575, 0.5, 0.575, 1.0, 0.5667, 1.0, 0.5667, 0.5, 0.5667, 0.5, 0.5667, 1.0, 0.5583, 1.0, 0.5583, 0.5, 0.5583, 0.5, 0.5583, 1.0, 0.55, 1.0, 0.55, 0.5, 0.55, 0.5, 0.55, 1.0, 0.5417, 1.0, 0.5417, 0.5, 0.5417, 0.5, 0.5417, 1.0, 0.5333, 1.0, 0.5333, 0.5, 0.5333, 0.5, 0.5333, 1.0, 0.525, 1.0, 0.525, 0.5, 0.525, 0.5, 0.525, 1.0, 0.5167, 1.0, 0.5167, 0.5, 0.5167, 0.5, 0.5167, 1.0, 0.5083, 1.0, 0.5083, 0.5, 0.5083, 0.5, 0.5083, 1.0, 0.5, 1.0, 0.5, 0.5, 0.5, 0.5, 0.5, 1.0, 0.4917, 1.0, 0.4917, 0.5, 0.4917, 0.5, 0.4917, 1.0, 0.4833, 1.0, 0.4833, 0.5, 0.4833, 0.5, 0.4833, 1.0, 0.475, 1.0, 0.475, 0.5, 0.475, 0.5, 0.475, 1.0, 0.4667, 1.0, 0.4667, 0.5, 0.4667, 0.5, 0.4667, 1.0, 0.4583, 1.0, 0.4583, 0.5, 0.4583, 0.5, 0.4583, 1.0, 0.45, 1.0, 0.45, 0.5, 0.45, 0.5, 0.45, 1.0, 0.4417, 1.0, 0.4417, 0.5, 0.4417, 0.5, 0.4417, 1.0, 0.4333, 1.0, 0.4333, 0.5, 0.4333, 0.5, 0.4333, 1.0, 0.425, 1.0, 0.425, 0.5, 0.425, 0.5, 0.425, 1.0, 0.4167, 1.0, 0.4167, 0.5, 0.4167, 0.5, 0.4167, 1.0, 0.4083, 1.0, 0.4083, 0.5, 0.4083, 0.5, 0.4083, 1.0, 0.4, 1.0, 0.4, 0.5, 0.4, 0.5, 0.4, 1.0, 0.3917, 1.0, 0.3917, 0.5, 0.3917, 0.5, 0.3917, 1.0, 0.3833, 1.0, 0.3833, 0.5, 0.3833, 0.5, 0.3833, 1.0, 0.375, 1.0, 0.375, 0.5, 0.375, 0.5, 0.375, 1.0, 0.3667, 1.0, 0.3667, 0.5, 0.3667, 0.5, 0.3667, 1.0, 0.3583, 1.0, 0.3583, 0.5, 0.3583, 0.5, 0.3583, 1.0, 0.35, 1.0, 0.35, 0.5, 0.35, 0.5, 0.35, 1.0, 0.3417, 1.0, 0.3417, 0.5, 0.3417, 0.5, 0.3417, 1.0, 0.3333, 1.0, 0.3333, 0.5, 0.3333, 0.5, 0.3333, 1.0, 0.325, 1.0, 0.325, 0.5, 0.325, 0.5, 0.325, 1.0, 0.3167, 1.0, 0.3167, 0.5, 0.3167, 0.5, 0.3167, 1.0, 0.3083, 1.0, 0.3083, 0.5, 0.3083, 0.5, 0.3083, 1.0, 0.3, 1.0, 0.3, 0.5, 0.3, 0.5, 0.3, 1.0, 0.2917, 1.0, 0.2917, 0.5, 0.2917, 0.5, 0.2917, 1.0, 0.2833, 1.0, 0.2833, 0.5, 0.2833, 0.5, 0.2833, 1.0, 0.275, 1.0, 0.275, 0.5, 0.275, 0.5, 0.275, 1.0, 0.2667, 1.0, 0.2667, 0.5, 0.2667, 0.5, 0.2667, 1.0, 0.2583, 1.0, 0.2583, 0.5, 0.2583, 0.5, 0.2583, 1.0, 0.25, 1.0, 0.25, 0.5, 0.25, 0.5, 0.25, 1.0, 0.2417, 1.0, 0.2417, 0.5, 0.2417, 0.5, 0.2417, 1.0, 0.2333, 1.0, 0.2333, 0.5, 0.2333, 0.5, 0.2333, 1.0, 0.225, 1.0, 0.225, 0.5, 0.225, 0.5, 0.225, 1.0, 0.2167, 1.0, 0.2167, 0.5, 0.2167, 0.5, 0.2167, 1.0, 0.2083, 1.0, 0.2083, 0.5, 0.2083, 0.5, 0.2083, 1.0, 0.2, 1.0, 0.2, 0.5, 0.2, 0.5, 0.2, 1.0, 0.1917, 1.0, 0.1917, 0.5, 0.1917, 0.5, 0.1917, 1.0, 0.1833, 1.0, 0.1833, 0.5, 0.1833, 0.5, 0.1833, 1.0, 0.175, 1.0, 0.175, 0.5, 0.175, 0.5, 0.175, 1.0, 0.1667, 1.0, 0.1667, 0.5, 0.1667, 0.5, 0.1667, 1.0, 0.1583, 1.0, 0.1583, 0.5, 0.1583, 0.5, 0.1583, 1.0, 0.15, 1.0, 0.15, 0.5, 0.15, 0.5, 0.15, 1.0, 0.1417, 1.0, 0.1417, 0.5, 0.1417, 0.5, 0.1417, 1.0, 0.1333, 1.0, 0.1333, 0.5, 0.1333, 0.5, 0.1333, 1.0, 0.125, 1.0, 0.125, 0.5, 0.125, 0.5, 0.125, 1.0, 0.1167, 1.0, 0.1167, 0.5, 0.1167, 0.5, 0.1167, 1.0, 0.1083, 1.0, 0.1083, 0.5, 0.1083, 0.5, 0.1083, 1.0, 0.1, 1.0, 0.1, 0.5, 0.1, 0.5, 0.1, 1.0, 0.09167, 1.0, 0.09167, 0.5, 0.09167, 0.5, 0.09167, 1.0, 0.08333, 1.0, 0.08333, 0.5, 0.08333, 0.5, 0.08333, 1.0, 0.075, 1.0, 0.075, 0.5, 0.075, 0.5, 0.075, 1.0, 0.06667, 1.0, 0.06667, 0.5, 0.06667, 0.5, 0.06667, 1.0, 0.05833, 1.0, 0.05833, 0.5, 0.05833, 0.5, 0.05833, 1.0, 0.05, 1.0, 0.05, 0.5, 0.05, 0.5, 0.05, 1.0, 0.04167, 1.0, 0.04167, 0.5, 0.04167, 0.5, 0.04167, 1.0, 0.03333, 1.0, 0.03333, 0.5, 0.03333, 0.5, 0.03333, 1.0, 0.025, 1.0, 0.025, 0.5, 0.025, 0.5, 0.025, 1.0, 0.01667, 1.0, 0.01667, 0.5, 0.1087, 0.3773, 0.1022, 0.3697, 0.1022, 0.3697, 0.1087, 0.3773, 0.01667, 0.5, 0.01667, 1.0, 0.008334, 1.0, 0.008334, 0.5, 0.008334, 0.5, 0.008334, 1.0, 6.165e-07, 1.0, 6.165e-07, 0.5, 0.75, 0.49, 0.7626, 0.4897, 0.7751, 0.4887, 0.7875, 0.487, 0.7999, 0.4848, 0.8121, 0.4818, 0.8242, 0.4783, 0.836, 0.4741, 0.8476, 0.4693, 0.859, 0.4638, 0.87, 0.4578, 0.8807, 0.4513, 0.8911, 0.4442, 0.901, 0.4365, 0.9106, 0.4284, 0.9197, 0.4197, 0.9284, 0.4106, 0.9365, 0.401, 0.9442, 0.3911, 0.9513, 0.3807, 0.9578, 0.37, 0.9638, 0.359, 0.9693, 0.3476, 0.9741, 0.336, 0.9783, 0.3242, 0.9818, 0.3121, 0.9848, 0.2999, 0.987, 0.2875, 0.9887, 0.2751, 0.9897, 0.2626, 0.99, 0.25, 0.9897, 0.2374, 0.9887, 0.2249, 0.987, 0.2125, 0.9848, 0.2001, 0.9818, 0.1879, 0.9783, 0.1758, 0.9741, 0.164, 0.9693, 0.1524, 0.9638, 0.141, 0.9578, 0.13, 0.9513, 0.1193, 0.9442, 0.1089, 0.9365, 0.09896, 0.9284, 0.08941, 0.9197, 0.08029, 0.9106, 0.07165, 0.901, 0.06349, 0.8911, 0.05584, 0.8807, 0.04872, 0.87, 0.04215, 0.859, 0.03616, 0.8476, 0.03075, 0.836, 0.02594, 0.8242, 0.02175, 0.8121, 0.01818, 0.7999, 0.01524, 0.7875, 0.01295, 0.7751, 0.01131, 0.7626, 0.01033, 0.75, 0.01, 0.7374, 0.01033, 0.7249, 0.01131, 0.7125, 0.01295, 0.7001, 0.01524, 0.6879, 0.01818, 0.6758, 0.02175, 0.664, 0.02594, 0.6524, 0.03075, 0.641, 0.03616, 0.63, 0.04215, 0.6193, 0.04872, 0.6089, 0.05584, 0.599, 0.06348, 0.5894, 0.07164, 0.5803, 0.08029, 0.5716, 0.08941, 0.5635, 0.09896, 0.5558, 0.1089, 0.5487, 0.1193, 0.5422, 0.13, 0.5362, 0.141, 0.5307, 0.1524, 0.5259, 0.164, 0.5217, 0.1758, 0.5182, 0.1879, 0.5152, 0.2001, 0.513, 0.2125, 0.5113, 0.2249, 0.5103, 0.2374, 0.51, 0.25, 0.5103, 0.2626, 0.5113, 0.2751, 0.513, 0.2875, 0.5152, 0.2999, 0.5182, 0.3121, 0.5217, 0.3242, 0.5259, 0.336, 0.5307, 0.3476, 0.5362, 0.359, 0.5422, 0.37, 0.5487, 0.3807, 0.5558, 0.3911, 0.5635, 0.401, 0.5716, 0.4106, 0.5803, 0.4197, 0.5894, 0.4284, 0.599, 0.4365, 0.6089, 0.4442, 0.6193, 0.4513, 0.63, 0.4578, 0.641, 0.4638, 0.6524, 0.4693, 0.664, 0.4741, 0.6758, 0.4783, 0.6879, 0.4818, 0.7001, 0.4848, 0.7125, 0.487, 0.7249, 0.4887, 0.7374, 0.4897, 0.25, 0.4402, 0.26, 0.4399, 0.2626, 0.4897, 0.25, 0.49, 0.26, 0.4399, 0.2699, 0.4391, 0.2751, 0.4887, 0.2626, 0.4897, 0.2699, 0.4391, 0.2798, 0.4378, 0.2875, 0.487, 0.2751, 0.4887, 0.2798, 0.4378, 0.2895, 0.436, 0.2999, 0.4848, 0.2875, 0.487, 0.2895, 0.436, 0.2992, 0.4337, 0.3121, 0.4818, 0.2999, 0.4848, 0.2992, 0.4337, 0.3088, 0.4309, 0.3242, 0.4783, 0.3121, 0.4818, 0.3088, 0.4309, 0.3182, 0.4276, 0.336, 0.4741, 0.3242, 0.4783, 0.3182, 0.4276, 0.3274, 0.4237, 0.3476, 0.4693, 0.336, 0.4741, 0.3274, 0.4237, 0.3363, 0.4195, 0.359, 0.4638, 0.3476, 0.4693, 0.3363, 0.4195, 0.3451, 0.4147, 0.37, 0.4578, 0.359, 0.4638, 0.3451, 0.4147, 0.3536, 0.4095, 0.3807, 0.4513, 0.37, 0.4578, 0.3536, 0.4095, 0.3618, 0.4039, 0.3911, 0.4442, 0.3807, 0.4513, 0.3618, 0.4039, 0.3697, 0.3978, 0.401, 0.4365, 0.3911, 0.4442, 0.3697, 0.3978, 0.3773, 0.3913, 0.4106, 0.4284, 0.401, 0.4365, 0.3773, 0.3913, 0.3845, 0.3845, 0.4197, 0.4197, 0.4106, 0.4284, 0.3845, 0.3845, 0.3913, 0.3773, 0.4284, 0.4106, 0.4197, 0.4197, 0.3913, 0.3773, 0.3978, 0.3697, 0.4365, 0.401, 0.4284, 0.4106, 0.3978, 0.3697, 0.4039, 0.3618, 0.4442, 0.3911, 0.4365, 0.401, 0.4039, 0.3618, 0.4095, 0.3536, 0.4513, 0.3807, 0.4442, 0.3911, 0.4095, 0.3536, 0.4147, 0.3451, 0.4578, 0.37, 0.4513, 0.3807, 0.4147, 0.3451, 0.4195, 0.3363, 0.4638, 0.359, 0.4578, 0.37, 0.4195, 0.3363, 0.4237, 0.3274, 0.4693, 0.3476, 0.4638, 0.359, 0.4237, 0.3274, 0.4276, 0.3182, 0.4741, 0.336, 0.4693, 0.3476, 0.4276, 0.3182, 0.4309, 0.3088, 0.4783, 0.3242, 0.4741, 0.336, 0.4309, 0.3088, 0.4337, 0.2992, 0.4818, 0.3121, 0.4783, 0.3242, 0.4337, 0.2992, 0.436, 0.2895, 0.4848, 0.2999, 0.4818, 0.3121, 0.436, 0.2895, 0.4379, 0.2798, 0.487, 0.2875, 0.4848, 0.2999, 0.4379, 0.2798, 0.4391, 0.2699, 0.4887, 0.2751, 0.487, 0.2875, 0.4391, 0.2699, 0.4399, 0.26, 0.4897, 0.2626, 0.4887, 0.2751, 0.4399, 0.26, 0.4402, 0.25, 0.49, 0.25, 0.4897, 0.2626, 0.4402, 0.25, 0.4399, 0.24, 0.4897, 0.2374, 0.49, 0.25, 0.4399, 0.24, 0.4391, 0.2301, 0.4887, 0.2249, 0.4897, 0.2374, 0.4391, 0.2301, 0.4378, 0.2202, 0.487, 0.2125, 0.4887, 0.2249, 0.4378, 0.2202, 0.436, 0.2105, 0.4848, 0.2001, 0.487, 0.2125, 0.436, 0.2105, 0.4337, 0.2008, 0.4818, 0.1879, 0.4848, 0.2001, 0.4337, 0.2008, 0.4309, 0.1912, 0.4783, 0.1758, 0.4818, 0.1879, 0.4309, 0.1912, 0.4276, 0.1818, 0.4741, 0.164, 0.4783, 0.1758, 0.4276, 0.1818, 0.4237, 0.1726, 0.4693, 0.1524, 0.4741, 0.164, 0.4237, 0.1726, 0.4195, 0.1637, 0.4638, 0.141, 0.4693, 0.1524, 0.4195, 0.1637, 0.4147, 0.1549, 0.4578, 0.13, 0.4638, 0.141, 0.4147, 0.1549, 0.4095, 0.1464, 0.4513, 0.1193, 0.4578, 0.13, 0.4095, 0.1464, 0.4039, 0.1382, 0.4442, 0.1089, 0.4513, 0.1193, 0.4039, 0.1382, 0.3978, 0.1303, 0.4365, 0.09896, 0.4442, 0.1089, 0.3978, 0.1303, 0.3913, 0.1227, 0.4284, 0.08941, 0.4365, 0.09896, 0.3913, 0.1227, 0.3845, 0.1155, 0.4197, 0.08029, 0.4284, 0.08941, 0.3845, 0.1155, 0.3773, 0.1087, 0.4106, 0.07165, 0.4197, 0.08029, 0.3773, 0.1087, 0.3697, 0.1022, 0.401, 0.06349, 0.4106, 0.07165, 0.3697, 0.1022, 0.3618, 0.09613, 0.3911, 0.05584, 0.401, 0.06349, 0.3618, 0.09613, 0.3536, 0.09049, 0.3807, 0.04872, 0.3911, 0.05584, 0.3536, 0.09049, 0.3451, 0.08529, 0.37, 0.04215, 0.3807, 0.04872, 0.3451, 0.08529, 0.3363, 0.08054, 0.359, 0.03616, 0.37, 0.04215, 0.3363, 0.08054, 0.3274, 0.07625, 0.3476, 0.03075, 0.359, 0.03616, 0.3274, 0.07625, 0.3182, 0.07244, 0.336, 0.02594, 0.3476, 0.03075, 0.3182, 0.07244, 0.3088, 0.06912, 0.3242, 0.02175, 0.336, 0.02594, 0.3088, 0.06912, 0.2992, 0.06629, 0.3121, 0.01818, 0.3242, 0.02175, 0.2992, 0.06629, 0.2895, 0.06397, 0.2999, 0.01524, 0.3121, 0.01818, 0.2895, 0.06397, 0.2798, 0.06215, 0.2875, 0.01295, 0.2999, 0.01524, 0.2798, 0.06215, 0.2699, 0.06085, 0.2751, 0.01131, 0.2875, 0.01295, 0.2699, 0.06085, 0.26, 0.06007, 0.2626, 0.01033, 0.2751, 0.01131, 0.26, 0.06007, 0.25, 0.05981, 0.25, 0.01, 0.2626, 0.01033, 0.25, 0.05981, 0.24, 0.06007, 0.2374, 0.01033, 0.25, 0.01, 0.24, 0.06007, 0.2301, 0.06085, 0.2249, 0.01131, 0.2374, 0.01033, 0.2301, 0.06085, 0.2202, 0.06215, 0.2125, 0.01295, 0.2249, 0.01131, 0.2202, 0.06215, 0.2105, 0.06396, 0.2001, 0.01524, 0.2125, 0.01295, 0.2105, 0.06396, 0.2008, 0.06629, 0.1879, 0.01818, 0.2001, 0.01524, 0.2008, 0.06629, 0.1912, 0.06912, 0.1758, 0.02175, 0.1879, 0.01818, 0.1912, 0.06912, 0.1818, 0.07244, 0.164, 0.02594, 0.1758, 0.02175, 0.1818, 0.07244, 0.1726, 0.07625, 0.1524, 0.03075, 0.164, 0.02594, 0.1726, 0.07625, 0.1637, 0.08054, 0.141, 0.03616, 0.1524, 0.03075, 0.1637, 0.08054, 0.1549, 0.08529, 0.13, 0.04215, 0.141, 0.03616, 0.1549, 0.08529, 0.1464, 0.09049, 0.1193, 0.04872, 0.13, 0.04215, 0.1464, 0.09049, 0.1382, 0.09613, 0.1089, 0.05584, 0.1193, 0.04872, 0.1382, 0.09613, 0.1303, 0.1022, 0.09896, 0.06348, 0.1089, 0.05584, 0.1303, 0.1022, 0.1227, 0.1087, 0.08941, 0.07164, 0.09896, 0.06348, 0.1227, 0.1087, 0.1155, 0.1155, 0.08029, 0.08029, 0.08941, 0.07164, 0.1155, 0.1155, 0.1087, 0.1227, 0.07165, 0.08941, 0.08029, 0.08029, 0.1087, 0.1227, 0.1022, 0.1303, 0.06349, 0.09896, 0.07165, 0.08941, 0.1022, 0.1303, 0.09613, 0.1382, 0.05584, 0.1089, 0.06349, 0.09896, 0.09613, 0.1382, 0.09049, 0.1464, 0.04872, 0.1193, 0.05584, 0.1089, 0.09049, 0.1464, 0.08529, 0.1549, 0.04215, 0.13, 0.04872, 0.1193, 0.08529, 0.1549, 0.08054, 0.1637, 0.03616, 0.141, 0.04215, 0.13, 0.08054, 0.1637, 0.07625, 0.1726, 0.03075, 0.1524, 0.03616, 0.141, 0.07625, 0.1726, 0.07244, 0.1818, 0.02594, 0.164, 0.03075, 0.1524, 0.07244, 0.1818, 0.06912, 0.1912, 0.02175, 0.1758, 0.02594, 0.164, 0.06912, 0.1912, 0.06629, 0.2008, 0.01818, 0.1879, 0.02175, 0.1758, 0.06629, 0.2008, 0.06396, 0.2105, 0.01524, 0.2001, 0.01818, 0.1879, 0.06396, 0.2105, 0.06215, 0.2202, 0.01295, 0.2125, 0.01524, 0.2001, 0.06215, 0.2202, 0.06085, 0.2301, 0.01131, 0.2249, 0.01295, 0.2125, 0.06085, 0.2301, 0.06007, 0.24, 0.01033, 0.2374, 0.01131, 0.2249, 0.06007, 0.24, 0.05981, 0.25, 0.01, 0.25, 0.01033, 0.2374, 0.05981, 0.25, 0.06007, 0.26, 0.01033, 0.2626, 0.01, 0.25, 0.06007, 0.26, 0.06085, 0.2699, 0.01131, 0.2751, 0.01033, 0.2626, 0.06085, 0.2699, 0.06215, 0.2798, 0.01295, 0.2875, 0.01131, 0.2751, 0.06215, 0.2798, 0.06397, 0.2895, 0.01524, 0.2999, 0.01295, 0.2875, 0.06397, 0.2895, 0.06629, 0.2992, 0.01818, 0.3121, 0.01524, 0.2999, 0.06629, 0.2992, 0.06912, 0.3088, 0.02175, 0.3242, 0.01818, 0.3121, 0.06912, 0.3088, 0.07244, 0.3182, 0.02594, 0.336, 0.02175, 0.3242, 0.07244, 0.3182, 0.07625, 0.3274, 0.03075, 0.3476, 0.02594, 0.336, 0.07625, 0.3274, 0.08054, 0.3363, 0.03616, 0.359, 0.03075, 0.3476, 0.08054, 0.3363, 0.08529, 0.3451, 0.04215, 0.37, 0.03616, 0.359, 0.08529, 0.3451, 0.09049, 0.3536, 0.04872, 0.3807, 0.04215, 0.37, 0.09049, 0.3536, 0.09613, 0.3618, 0.05584, 0.3911, 0.04872, 0.3807, 0.09613, 0.3618, 0.1022, 0.3697, 0.06349, 0.401, 0.05584, 0.3911, 0.1022, 0.3697, 0.1087, 0.3773, 0.07165, 0.4106, 0.06349, 0.401, 0.1087, 0.3773, 0.1155, 0.3845, 0.08029, 0.4197, 0.07165, 0.4106, 0.1155, 0.3845, 0.1227, 0.3913, 0.08941, 0.4284, 0.08029, 0.4197, 0.1227, 0.3913, 0.1303, 0.3978, 0.09896, 0.4365, 0.08941, 0.4284, 0.1303, 0.3978, 0.1382, 0.4039, 0.1089, 0.4442, 0.09896, 0.4365, 0.1382, 0.4039, 0.1464, 0.4095, 0.1193, 0.4513, 0.1089, 0.4442, 0.1464, 0.4095, 0.1549, 0.4147, 0.13, 0.4578, 0.1193, 0.4513, 0.1549, 0.4147, 0.1637, 0.4195, 0.141, 0.4638, 0.13, 0.4578, 0.1637, 0.4195, 0.1726, 0.4237, 0.1524, 0.4693, 0.141, 0.4638, 0.1726, 0.4237, 0.1818, 0.4276, 0.164, 0.4741, 0.1524, 0.4693, 0.1818, 0.4276, 0.1912, 0.4309, 0.1758, 0.4783, 0.164, 0.4741, 0.1912, 0.4309, 0.2008, 0.4337, 0.1879, 0.4818, 0.1758, 0.4783, 0.2008, 0.4337, 0.2105, 0.436, 0.2001, 0.4848, 0.1879, 0.4818, 0.2105, 0.436, 0.2202, 0.4378, 0.2125, 0.487, 0.2001, 0.4848, 0.2202, 0.4378, 0.2301, 0.4391, 0.2249, 0.4887, 0.2125, 0.487, 0.2301, 0.4391, 0.24, 0.4399, 0.2374, 0.4897, 0.2249, 0.4887, 0.24, 0.4399, 0.25, 0.4402, 0.25, 0.49, 0.2374, 0.4897, 0.26, 0.4399, 0.25, 0.4402, 0.24, 0.4399, 0.2301, 0.4391, 0.2202, 0.4378, 0.2105, 0.436, 0.2008, 0.4337, 0.1912, 0.4309, 0.1818, 0.4276, 0.1726, 0.4237, 0.1637, 0.4195, 0.1549, 0.4147, 0.1464, 0.4095, 0.1382, 0.4039, 0.1303, 0.3978, 0.1227, 0.3913, 0.1155, 0.3845, 0.1087, 0.3773, 0.1022, 0.3697, 0.09613, 0.3618, 0.09049, 0.3536, 0.08529, 0.3451, 0.08054, 0.3363, 0.07625, 0.3274, 0.07244, 0.3182, 0.06912, 0.3088, 0.06629, 0.2992, 0.06397, 0.2895, 0.06215, 0.2798, 0.06085, 0.2699, 0.06007, 0.26, 0.05981, 0.25, 0.06007, 0.24, 0.06085, 0.2301, 0.06215, 0.2202, 0.06396, 0.2105, 0.06629, 0.2008, 0.06912, 0.1912, 0.07244, 0.1818, 0.07625, 0.1726, 0.08054, 0.1637, 0.08529, 0.1549, 0.09049, 0.1464, 0.09613, 0.1382, 0.1022, 0.1303, 0.1087, 0.1227, 0.1155, 0.1155, 0.1227, 0.1087, 0.1303, 0.1022, 0.1382, 0.09613, 0.1464, 0.09049, 0.1549, 0.08529, 0.1637, 0.08054, 0.1726, 0.07625, 0.1818, 0.07244, 0.1912, 0.06912, 0.2008, 0.06629, 0.2105, 0.06396, 0.2202, 0.06215, 0.2301, 0.06085, 0.24, 0.06007, 0.25, 0.05981, 0.26, 0.06007, 0.2699, 0.06085, 0.2798, 0.06215, 0.2895, 0.06397, 0.2992, 0.06629, 0.3088, 0.06912, 0.3182, 0.07244, 0.3274, 0.07625, 0.3363, 0.08054, 0.3451, 0.08529, 0.3536, 0.09049, 0.3618, 0.09613, 0.3697, 0.1022, 0.3773, 0.1087, 0.3845, 0.1155, 0.3913, 0.1227, 0.3978, 0.1303, 0.4039, 0.1382, 0.4095, 0.1464, 0.4147, 0.1549, 0.4195, 0.1637, 0.4237, 0.1726, 0.4276, 0.1818, 0.4309, 0.1912, 0.4337, 0.2008, 0.436, 0.2105, 0.4378, 0.2202, 0.4391, 0.2301, 0.4399, 0.24, 0.4402, 0.25, 0.4399, 0.26, 0.4391, 0.2699, 0.4379, 0.2798, 0.436, 0.2895, 0.4337, 0.2992, 0.4309, 0.3088, 0.4276, 0.3182, 0.4237, 0.3274, 0.4195, 0.3363, 0.4147, 0.3451, 0.4095, 0.3536, 0.4039, 0.3618, 0.3978, 0.3697, 0.3913, 0.3773, 0.3845, 0.3845, 0.3773, 0.3913, 0.3697, 0.3978, 0.3618, 0.4039, 0.3536, 0.4095, 0.3451, 0.4147, 0.3363, 0.4195, 0.3274, 0.4237, 0.3182, 0.4276, 0.3088, 0.4309, 0.2992, 0.4337, 0.2895, 0.436, 0.2798, 0.4378, 0.2699, 0.4391, 0.3182, 0.07244, 0.3274, 0.07625, 0.3274, 0.07625, 0.3182, 0.07244, 0.2699, 0.4391, 0.26, 0.4399, 0.26, 0.4399, 0.2699, 0.4391, 0.1155, 0.3845, 0.1087, 0.3773, 0.1087, 0.3773, 0.1155, 0.3845, 0.3088, 0.06912, 0.3182, 0.07244, 0.3182, 0.07244, 0.3088, 0.06912, 0.2798, 0.4378, 0.2699, 0.4391, 0.2699, 0.4391, 0.2798, 0.4378, 0.1227, 0.3913, 0.1155, 0.3845, 0.1155, 0.3845, 0.1227, 0.3913, 0.2992, 0.06629, 0.3088, 0.06912, 0.3088, 0.06912, 0.2992, 0.06629, 0.2895, 0.436, 0.2798, 0.4378, 0.2798, 0.4378, 0.2895, 0.436, 0.1303, 0.3978, 0.1227, 0.3913, 0.1227, 0.3913, 0.1303, 0.3978, 0.2895, 0.06397, 0.2992, 0.06629, 0.2992, 0.06629, 0.2895, 0.06397, 0.2992, 0.4337, 0.2895, 0.436, 0.2895, 0.436, 0.2992, 0.4337, 0.1382, 0.4039, 0.1303, 0.3978, 0.1303, 0.3978, 0.1382, 0.4039, 0.2798, 0.06215, 0.2895, 0.06397, 0.2895, 0.06397, 0.2798, 0.06215, 0.3088, 0.4309, 0.2992, 0.4337, 0.2992, 0.4337, 0.3088, 0.4309, 0.1464, 0.4095, 0.1382, 0.4039, 0.1382, 0.4039, 0.1464, 0.4095, 0.2699, 0.06085, 0.2798, 0.06215, 0.2798, 0.06215, 0.2699, 0.06085, 0.3182, 0.4276, 0.3088, 0.4309, 0.3088, 0.4309, 0.3182, 0.4276, 0.1549, 0.4147, 0.1464, 0.4095, 0.1464, 0.4095, 0.1549, 0.4147, 0.26, 0.06007, 0.2699, 0.06085, 0.2699, 0.06085, 0.26, 0.06007, 0.3274, 0.4237, 0.3182, 0.4276, 0.3182, 0.4276, 0.3274, 0.4237, 0.1637, 0.4195, 0.1549, 0.4147, 0.1549, 0.4147, 0.1637, 0.4195, 0.25, 0.05981, 0.26, 0.06007, 0.26, 0.06007, 0.25, 0.05981, 0.3363, 0.4195, 0.3274, 0.4237, 0.3274, 0.4237, 0.3363, 0.4195, 0.1726, 0.4237, 0.1637, 0.4195, 0.1637, 0.4195, 0.1726, 0.4237, 0.24, 0.06007, 0.25, 0.05981, 0.25, 0.05981, 0.24, 0.06007, 0.3451, 0.4147, 0.3363, 0.4195, 0.3363, 0.4195, 0.3451, 0.4147, 0.1818, 0.4276, 0.1726, 0.4237, 0.1726, 0.4237, 0.1818, 0.4276, 0.2301, 0.06085, 0.24, 0.06007, 0.24, 0.06007, 0.2301, 0.06085, 0.3536, 0.4095, 0.3451, 0.4147, 0.3451, 0.4147, 0.3536, 0.4095, 0.1912, 0.4309, 0.1818, 0.4276, 0.1818, 0.4276, 0.1912, 0.4309, 0.2202, 0.06215, 0.2301, 0.06085, 0.2301, 0.06085, 0.2202, 0.06215, 0.3618, 0.4039, 0.3536, 0.4095, 0.3536, 0.4095, 0.3618, 0.4039, 0.2008, 0.4337, 0.1912, 0.4309, 0.1912, 0.4309, 0.2008, 0.4337, 0.2105, 0.06396, 0.2202, 0.06215, 0.2202, 0.06215, 0.2105, 0.06396, 0.3697, 0.3978, 0.3618, 0.4039, 0.3618, 0.4039, 0.3697, 0.3978, 0.2105, 0.436, 0.2008, 0.4337, 0.2008, 0.4337, 0.2105, 0.436, 0.2008, 0.06629, 0.2105, 0.06396, 0.2105, 0.06396, 0.2008, 0.06629, 0.3773, 0.3913, 0.3697, 0.3978, 0.3697, 0.3978, 0.3773, 0.3913, 0.2202, 0.4378, 0.2105, 0.436, 0.2105, 0.436, 0.2202, 0.4378, 0.1912, 0.06912, 0.2008, 0.06629, 0.2008, 0.06629, 0.1912, 0.06912, 0.3845, 0.3845, 0.3773, 0.3913, 0.3773, 0.3913, 0.3845, 0.3845, 0.2301, 0.4391, 0.2202, 0.4378, 0.2202, 0.4378, 0.2301, 0.4391, 0.1818, 0.07244, 0.1912, 0.06912, 0.1912, 0.06912, 0.1818, 0.07244, 0.3913, 0.3773, 0.3845, 0.3845, 0.3845, 0.3845, 0.3913, 0.3773, 0.24, 0.4399, 0.2301, 0.4391, 0.2301, 0.4391, 0.24, 0.4399, 0.1726, 0.07625, 0.1818, 0.07244, 0.1818, 0.07244, 0.1726, 0.07625, 0.3978, 0.3697, 0.3913, 0.3773, 0.3913, 0.3773, 0.3978, 0.3697, 0.25, 0.4402, 0.24, 0.4399, 0.24, 0.4399, 0.25, 0.4402, 0.1637, 0.08054, 0.1726, 0.07625, 0.1726, 0.07625, 0.1637, 0.08054, 0.4039, 0.3618, 0.3978, 0.3697, 0.3978, 0.3697, 0.4039, 0.3618, 0.1549, 0.08529, 0.1637, 0.08054, 0.1637, 0.08054, 0.1549, 0.08529, 0.4095, 0.3536, 0.4039, 0.3618, 0.4039, 0.3618, 0.4095, 0.3536, 0.1464, 0.09049, 0.1549, 0.08529, 0.1549, 0.08529, 0.1464, 0.09049, 0.4147, 0.3451, 0.4095, 0.3536, 0.4095, 0.3536, 0.4147, 0.3451, 0.1382, 0.09613, 0.1464, 0.09049, 0.1464, 0.09049, 0.1382, 0.09613, 0.4195, 0.3363, 0.4147, 0.3451, 0.4147, 0.3451, 0.4195, 0.3363, 0.1303, 0.1022, 0.1382, 0.09613, 0.1382, 0.09613, 0.1303, 0.1022, 0.4237, 0.3274, 0.4195, 0.3363, 0.4195, 0.3363, 0.4237, 0.3274, 0.1227, 0.1087, 0.1303, 0.1022, 0.1303, 0.1022, 0.1227, 0.1087, 0.4276, 0.3182, 0.4237, 0.3274, 0.4237, 0.3274, 0.4276, 0.3182, 0.1155, 0.1155, 0.1227, 0.1087, 0.1227, 0.1087, 0.1155, 0.1155, 0.4309, 0.3088, 0.4276, 0.3182, 0.4276, 0.3182, 0.4309, 0.3088, 0.1087, 0.1227, 0.1155, 0.1155, 0.1155, 0.1155, 0.1087, 0.1227, 0.4337, 0.2992, 0.4309, 0.3088, 0.4309, 0.3088, 0.4337, 0.2992, 0.1022, 0.1303, 0.1087, 0.1227, 0.1087, 0.1227, 0.1022, 0.1303, 0.436, 0.2895, 0.4337, 0.2992, 0.4337, 0.2992, 0.436, 0.2895, 0.09613, 0.1382, 0.1022, 0.1303, 0.1022, 0.1303, 0.09613, 0.1382, 0.4379, 0.2798, 0.436, 0.2895, 0.436, 0.2895, 0.4379, 0.2798, 0.09049, 0.1464, 0.09613, 0.1382, 0.09613, 0.1382, 0.09049, 0.1464, 0.4391, 0.2699, 0.4379, 0.2798, 0.4379, 0.2798, 0.4391, 0.2699, 0.08529, 0.1549, 0.09049, 0.1464, 0.09049, 0.1464, 0.08529, 0.1549, 0.4399, 0.26, 0.4391, 0.2699, 0.4391, 0.2699, 0.4399, 0.26, 0.08054, 0.1637, 0.08529, 0.1549, 0.08529, 0.1549, 0.08054, 0.1637, 0.4402, 0.25, 0.4399, 0.26, 0.4399, 0.26, 0.4402, 0.25, 0.07625, 0.1726, 0.08054, 0.1637, 0.08054, 0.1637, 0.07625, 0.1726, 0.4399, 0.24, 0.4402, 0.25, 0.4402, 0.25, 0.4399, 0.24, 0.07244, 0.1818, 0.07625, 0.1726, 0.07625, 0.1726, 0.07244, 0.1818, 0.4391, 0.2301, 0.4399, 0.24, 0.4399, 0.24, 0.4391, 0.2301, 0.06912, 0.1912, 0.07244, 0.1818, 0.07244, 0.1818, 0.06912, 0.1912, 0.4378, 0.2202, 0.4391, 0.2301, 0.4391, 0.2301, 0.4378, 0.2202, 0.06629, 0.2008, 0.06912, 0.1912, 0.06912, 0.1912, 0.06629, 0.2008, 0.436, 0.2105, 0.4378, 0.2202, 0.4378, 0.2202, 0.436, 0.2105, 0.06396, 0.2105, 0.06629, 0.2008, 0.06629, 0.2008, 0.06396, 0.2105, 0.4337, 0.2008, 0.436, 0.2105, 0.436, 0.2105, 0.4337, 0.2008, 0.06215, 0.2202, 0.06396, 0.2105, 0.06396, 0.2105, 0.06215, 0.2202, 0.4309, 0.1912, 0.4337, 0.2008, 0.4337, 0.2008, 0.4309, 0.1912, 0.06085, 0.2301, 0.06215, 0.2202, 0.06215, 0.2202, 0.06085, 0.2301, 0.4276, 0.1818, 0.4309, 0.1912, 0.4309, 0.1912, 0.4276, 0.1818, 0.06007, 0.24, 0.06085, 0.2301, 0.06085, 0.2301, 0.06007, 0.24, 0.4237, 0.1726, 0.4276, 0.1818, 0.4276, 0.1818, 0.4237, 0.1726, 0.05981, 0.25, 0.06007, 0.24, 0.06007, 0.24, 0.05981, 0.25, 0.4195, 0.1637, 0.4237, 0.1726, 0.4237, 0.1726, 0.4195, 0.1637, 0.06007, 0.26, 0.05981, 0.25, 0.05981, 0.25, 0.06007, 0.26, 0.4147, 0.1549, 0.4195, 0.1637, 0.4195, 0.1637, 0.4147, 0.1549, 0.06085, 0.2699, 0.06007, 0.26, 0.06007, 0.26, 0.06085, 0.2699, 0.4095, 0.1464, 0.4147, 0.1549, 0.4147, 0.1549, 0.4095, 0.1464, 0.06215, 0.2798, 0.06085, 0.2699, 0.06085, 0.2699, 0.06215, 0.2798, 0.4039, 0.1382, 0.4095, 0.1464, 0.4095, 0.1464, 0.4039, 0.1382, 0.06397, 0.2895, 0.06215, 0.2798, 0.06215, 0.2798, 0.06397, 0.2895, 0.3978, 0.1303, 0.4039, 0.1382, 0.4039, 0.1382, 0.3978, 0.1303, 0.06629, 0.2992, 0.06397, 0.2895, 0.06397, 0.2895, 0.06629, 0.2992, 0.3913, 0.1227, 0.3978, 0.1303, 0.3978, 0.1303, 0.3913, 0.1227, 0.06912, 0.3088, 0.06629, 0.2992, 0.06629, 0.2992, 0.06912, 0.3088, 0.3845, 0.1155, 0.3913, 0.1227, 0.3913, 0.1227, 0.3845, 0.1155, 0.07244, 0.3182, 0.06912, 0.3088, 0.06912, 0.3088, 0.07244, 0.3182, 0.3773, 0.1087, 0.3845, 0.1155, 0.3845, 0.1155, 0.3773, 0.1087, 0.07625, 0.3274, 0.07244, 0.3182, 0.07244, 0.3182, 0.07625, 0.3274, 0.3697, 0.1022, 0.3773, 0.1087, 0.3773, 0.1087, 0.3697, 0.1022, 0.08054, 0.3363, 0.07625, 0.3274, 0.07625, 0.3274, 0.08054, 0.3363, 0.3618, 0.09613, 0.3697, 0.1022, 0.3697, 0.1022, 0.3618, 0.09613, 0.08529, 0.3451, 0.08054, 0.3363, 0.08054, 0.3363, 0.08529, 0.3451, 0.3536, 0.09049, 0.3618, 0.09613, 0.3618, 0.09613, 0.3536, 0.09049, 0.09049, 0.3536, 0.08529, 0.3451, 0.08529, 0.3451, 0.09049, 0.3536, 0.3451, 0.08529, 0.3536, 0.09049, 0.3536, 0.09049, 0.3451, 0.08529, 0.09613, 0.3618, 0.09049, 0.3536, 0.09049, 0.3536, 0.09613, 0.3618, 0.3363, 0.08054, 0.3451, 0.08529, 0.3451, 0.08529, 0.3363, 0.08054, 0.1022, 0.3697, 0.09613, 0.3618, 0.09613, 0.3618, 0.1022, 0.3697, 0.3274, 0.07625, 0.3363, 0.08054, 0.3363, 0.08054, 0.3274, 0.07625, 0.26, 0.4399, 0.25, 0.4402, 0.25, 0.4402, 0.26, 0.4399])
me_cylinder_001.materials.append(mat_material_001)
me_cylinder_001.materials.append(mat_material_002)
me_cylinder_001.materials.append(mat_material_003)
me_cylinder_001.use_remesh_fix_poles = True
me_cylinder_001.use_remesh_preserve_attributes = False
me_cylinder_001.use_mirror_vertex_groups = False
me_cylinder_001.update()
me_cylinder_002 = bpy.data.meshes.new('Cylinder.002')
me_cylinder_002.from_pydata([(1.31e-06, 1.634, -0.5), (0.0, 3.0, 0.5), (0.08552, 1.632, -0.5), (0.157, 2.996, 0.5), (0.1708, 1.625, -0.5), (0.3136, 2.984, 0.5), (0.2556, 1.614, -0.5), (0.4693, 2.963, 0.5), (0.3397, 1.598, -0.5), (0.6237, 2.934, 0.5), (0.4229, 1.578, -0.5), (0.7765, 2.898, 0.5), (0.505, 1.554, -0.5), (0.9271, 2.853, 0.5), (0.5856, 1.526, -0.5), (1.075, 2.801, 0.5), (0.6646, 1.493, -0.5), (1.22, 2.741, 0.5), (0.7419, 1.456, -0.5), (1.362, 2.673, 0.5), (0.817, 1.415, -0.5), (1.5, 2.598, 0.5), (0.89, 1.37, -0.5), (1.634, 2.516, 0.5), (0.9605, 1.322, -0.5), (1.763, 2.427, 0.5), (1.028, 1.27, -0.5), (1.888, 2.331, 0.5), (1.093, 1.214, -0.5), (2.007, 2.229, 0.5), (1.155, 1.155, -0.5), (2.121, 2.121, 0.5), (1.214, 1.093, -0.5), (2.229, 2.007, 0.5), (1.27, 1.028, -0.5), (2.331, 1.888, 0.5), (1.322, 0.9605, -0.5), (2.427, 1.763, 0.5), (1.37, 0.89, -0.5), (2.516, 1.634, 0.5), (1.415, 0.817, -0.5), (2.598, 1.5, 0.5), (1.456, 0.7419, -0.5), (2.673, 1.362, 0.5), (1.493, 0.6646, -0.5), (2.741, 1.22, 0.5), (1.526, 0.5856, -0.5), (2.801, 1.075, 0.5), (1.554, 0.505, -0.5), (2.853, 0.9271, 0.5), (1.578, 0.4229, -0.5), (2.898, 0.7765, 0.5), (1.598, 0.3397, -0.5), (2.934, 0.6237, 0.5), (1.614, 0.2556, -0.5), (2.963, 0.4693, 0.5), (1.625, 0.1708, -0.5), (2.984, 0.3136, 0.5), (1.632, 0.08552, -0.5), (2.996, 0.157, 0.5), (1.634, 8.965e-07, -0.5), (3.0, 1.657e-06, 0.5), (1.632, -0.08552, -0.5), (2.996, -0.157, 0.5), (1.625, -0.1708, -0.5), (2.984, -0.3136, 0.5), (1.614, -0.2556, -0.5), (2.963, -0.4693, 0.5), (1.598, -0.3397, -0.5), (2.934, -0.6237, 0.5), (1.578, -0.4229, -0.5), (2.898, -0.7765, 0.5), (1.554, -0.505, -0.5), (2.853, -0.927, 0.5), (1.526, -0.5856, -0.5), (2.801, -1.075, 0.5), (1.493, -0.6646, -0.5), (2.741, -1.22, 0.5), (1.456, -0.7419, -0.5), (2.673, -1.362, 0.5), (1.415, -0.817, -0.5), (2.598, -1.5, 0.5), (1.37, -0.89, -0.5), (2.516, -1.634, 0.5), (1.322, -0.9605, -0.5), (2.427, -1.763, 0.5), (1.27, -1.028, -0.5), (2.331, -1.888, 0.5), (1.214, -1.093, -0.5), (2.229, -2.007, 0.5), (1.155, -1.155, -0.5), (2.121, -2.121, 0.5), (1.093, -1.214, -0.5), (2.007, -2.229, 0.5), (1.028, -1.27, -0.5), (1.888, -2.331, 0.5), (0.9605, -1.322, -0.5), (1.763, -2.427, 0.5), (0.89, -1.37, -0.5), (1.634, -2.516, 0.5), (0.817, -1.415, -0.5), (1.5, -2.598, 0.5), (0.7419, -1.456, -0.5), (1.362, -2.673, 0.5), (0.6646, -1.493, -0.5), (1.22, -2.741, 0.5), (0.5856, -1.526, -0.5), (1.075, -2.801, 0.5), (0.505, -1.554, -0.5), (0.9271, -2.853, 0.5), (0.4229, -1.578, -0.5), (0.7765, -2.898, 0.5), (0.3397, -1.598, -0.5), (0.6237, -2.934, 0.5), (0.2556, -1.614, -0.5), (0.4693, -2.963, 0.5), (0.1708, -1.625, -0.5), (0.3136, -2.984, 0.5), (0.08553, -1.632, -0.5), (0.157, -2.996, 0.5), (5.064e-06, -1.634, -0.5), (6.89e-06, -3.0, 0.5), (-0.08552, -1.632, -0.5), (-0.157, -2.996, 0.5), (-0.1708, -1.625, -0.5), (-0.3136, -2.984, 0.5), (-0.2556, -1.614, -0.5), (-0.4693, -2.963, 0.5), (-0.3397, -1.598, -0.5), (-0.6237, -2.934, 0.5), (-0.4229, -1.578, -0.5), (-0.7764, -2.898, 0.5), (-0.505, -1.554, -0.5), (-0.927, -2.853, 0.5), (-0.5856, -1.526, -0.5), (-1.075, -2.801, 0.5), (-0.6646, -1.493, -0.5), (-1.22, -2.741, 0.5), (-0.7418, -1.456, -0.5), (-1.362, -2.673, 0.5), (-0.817, -1.415, -0.5), (-1.5, -2.598, 0.5), (-0.89, -1.37, -0.5), (-1.634, -2.516, 0.5), (-0.9605, -1.322, -0.5), (-1.763, -2.427, 0.5), (-1.028, -1.27, -0.5), (-1.888, -2.331, 0.5), (-1.093, -1.214, -0.5), (-2.007, -2.229, 0.5), (-1.155, -1.155, -0.5), (-2.121, -2.121, 0.5), (-1.214, -1.093, -0.5), (-2.229, -2.007, 0.5), (-1.27, -1.028, -0.5), (-2.331, -1.888, 0.5), (-1.322, -0.9605, -0.5), (-2.427, -1.763, 0.5), (-1.37, -0.89, -0.5), (-2.516, -1.634, 0.5), (-1.415, -0.817, -0.5), (-2.598, -1.5, 0.5), (-1.456, -0.7419, -0.5), (-2.673, -1.362, 0.5), (-1.493, -0.6646, -0.5), (-2.741, -1.22, 0.5), (-1.526, -0.5856, -0.5), (-2.801, -1.075, 0.5), (-1.554, -0.505, -0.5), (-2.853, -0.9271, 0.5), (-1.578, -0.4229, -0.5), (-2.898, -0.7765, 0.5), (-1.598, -0.3397, -0.5), (-2.934, -0.6237, 0.5), (-1.614, -0.2556, -0.5), (-2.963, -0.4693, 0.5), (-1.625, -0.1708, -0.5), (-2.984, -0.3136, 0.5), (-1.632, -0.08552, -0.5), (-2.996, -0.157, 0.5), (-1.634, -1.545e-06, -0.5), (-3.0, -2.825e-06, 0.5), (-1.632, 0.08552, -0.5), (-2.996, 0.157, 0.5), (-1.625, 0.1708, -0.5), (-2.984, 0.3136, 0.5), (-1.614, 0.2556, -0.5), (-2.963, 0.4693, 0.5), (-1.598, 0.3397, -0.5), (-2.934, 0.6237, 0.5), (-1.578, 0.4229, -0.5), (-2.898, 0.7765, 0.5), (-1.554, 0.505, -0.5), (-2.853, 0.9271, 0.5), (-1.526, 0.5856, -0.5), (-2.801, 1.075, 0.5), (-1.493, 0.6646, -0.5), (-2.741, 1.22, 0.5), (-1.456, 0.7419, -0.5), (-2.673, 1.362, 0.5), (-1.415, 0.817, -0.5), (-2.598, 1.5, 0.5), (-1.37, 0.89, -0.5), (-2.516, 1.634, 0.5), (-1.322, 0.9605, -0.5), (-2.427, 1.763, 0.5), (-1.27, 1.028, -0.5), (-2.331, 1.888, 0.5), (-1.214, 1.093, -0.5), (-2.229, 2.007, 0.5), (-1.155, 1.155, -0.5), (-2.121, 2.121, 0.5), (-1.093, 1.214, -0.5), (-2.007, 2.229, 0.5), (-1.028, 1.27, -0.5), (-1.888, 2.331, 0.5), (-0.9605, 1.322, -0.5), (-1.763, 2.427, 0.5), (-0.89, 1.37, -0.5), (-1.634, 2.516, 0.5), (-0.817, 1.415, -0.5), (-1.5, 2.598, 0.5), (-0.7418, 1.456, -0.5), (-1.362, 2.673, 0.5), (-0.6646, 1.493, -0.5), (-1.22, 2.741, 0.5), (-0.5856, 1.526, -0.5), (-1.075, 2.801, 0.5), (-0.505, 1.554, -0.5), (-0.927, 2.853, 0.5), (-0.4229, 1.578, -0.5), (-0.7764, 2.898, 0.5), (-0.3397, 1.598, -0.5), (-0.6237, 2.934, 0.5), (-0.2556, 1.614, -0.5), (-0.4693, 2.963, 0.5), (-0.1708, 1.625, -0.5), (-0.3136, 2.984, 0.5), (-0.08551, 1.632, -0.5), (-0.157, 2.996, 0.5)], [], [(0, 1, 3, 2), (2, 3, 5, 4), (4, 5, 7, 6), (6, 7, 9, 8), (8, 9, 11, 10), (10, 11, 13, 12), (12, 13, 15, 14), (14, 15, 17, 16), (16, 17, 19, 18), (18, 19, 21, 20), (20, 21, 23, 22), (22, 23, 25, 24), (24, 25, 27, 26), (26, 27, 29, 28), (28, 29, 31, 30), (30, 31, 33, 32), (32, 33, 35, 34), (34, 35, 37, 36), (36, 37, 39, 38), (38, 39, 41, 40), (40, 41, 43, 42), (42, 43, 45, 44), (44, 45, 47, 46), (46, 47, 49, 48), (48, 49, 51, 50), (50, 51, 53, 52), (52, 53, 55, 54), (54, 55, 57, 56), (56, 57, 59, 58), (58, 59, 61, 60), (60, 61, 63, 62), (62, 63, 65, 64), (64, 65, 67, 66), (66, 67, 69, 68), (68, 69, 71, 70), (70, 71, 73, 72), (72, 73, 75, 74), (74, 75, 77, 76), (76, 77, 79, 78), (78, 79, 81, 80), (80, 81, 83, 82), (82, 83, 85, 84), (84, 85, 87, 86), (86, 87, 89, 88), (88, 89, 91, 90), (90, 91, 93, 92), (92, 93, 95, 94), (94, 95, 97, 96), (96, 97, 99, 98), (98, 99, 101, 100), (100, 101, 103, 102), (102, 103, 105, 104), (104, 105, 107, 106), (106, 107, 109, 108), (108, 109, 111, 110), (110, 111, 113, 112), (112, 113, 115, 114), (114, 115, 117, 116), (116, 117, 119, 118), (118, 119, 121, 120), (120, 121, 123, 122), (122, 123, 125, 124), (124, 125, 127, 126), (126, 127, 129, 128), (128, 129, 131, 130), (130, 131, 133, 132), (132, 133, 135, 134), (134, 135, 137, 136), (136, 137, 139, 138), (138, 139, 141, 140), (140, 141, 143, 142), (142, 143, 145, 144), (144, 145, 147, 146), (146, 147, 149, 148), (148, 149, 151, 150), (150, 151, 153, 152), (152, 153, 155, 154), (154, 155, 157, 156), (156, 157, 159, 158), (158, 159, 161, 160), (160, 161, 163, 162), (162, 163, 165, 164), (164, 165, 167, 166), (166, 167, 169, 168), (168, 169, 171, 170), (170, 171, 173, 172), (172, 173, 175, 174), (174, 175, 177, 176), (176, 177, 179, 178), (178, 179, 181, 180), (180, 181, 183, 182), (182, 183, 185, 184), (184, 185, 187, 186), (186, 187, 189, 188), (188, 189, 191, 190), (190, 191, 193, 192), (192, 193, 195, 194), (194, 195, 197, 196), (196, 197, 199, 198), (198, 199, 201, 200), (200, 201, 203, 202), (202, 203, 205, 204), (204, 205, 207, 206), (206, 207, 209, 208), (208, 209, 211, 210), (210, 211, 213, 212), (212, 213, 215, 214), (214, 215, 217, 216), (216, 217, 219, 218), (218, 219, 221, 220), (220, 221, 223, 222), (222, 223, 225, 224), (224, 225, 227, 226), (226, 227, 229, 228), (228, 229, 231, 230), (230, 231, 233, 232), (232, 233, 235, 234), (234, 235, 237, 236), (3, 1, 239, 237, 235, 233, 231, 229, 227, 225, 223, 221, 219, 217, 215, 213, 211, 209, 207, 205, 203, 201, 199, 197, 195, 193, 191, 189, 187, 185, 183, 181, 179, 177, 175, 173, 171, 169, 167, 165, 163, 161, 159, 157, 155, 153, 151, 149, 147, 145, 143, 141, 139, 137, 135, 133, 131, 129, 127, 125, 123, 121, 119, 117, 115, 113, 111, 109, 107, 105, 103, 101, 99, 97, 95, 93, 91, 89, 87, 85, 83, 81, 79, 77, 75, 73, 71, 69, 67, 65, 63, 61, 59, 57, 55, 53, 51, 49, 47, 45, 43, 41, 39, 37, 35, 33, 31, 29, 27, 25, 23, 21, 19, 17, 15, 13, 11, 9, 7, 5), (236, 237, 239, 238), (238, 239, 1, 0), (0, 2, 4, 6, 8, 10, 12, 14, 16, 18, 20, 22, 24, 26, 28, 30, 32, 34, 36, 38, 40, 42, 44, 46, 48, 50, 52, 54, 56, 58, 60, 62, 64, 66, 68, 70, 72, 74, 76, 78, 80, 82, 84, 86, 88, 90, 92, 94, 96, 98, 100, 102, 104, 106, 108, 110, 112, 114, 116, 118, 120, 122, 124, 126, 128, 130, 132, 134, 136, 138, 140, 142, 144, 146, 148, 150, 152, 154, 156, 158, 160, 162, 164, 166, 168, 170, 172, 174, 176, 178, 180, 182, 184, 186, 188, 190, 192, 194, 196, 198, 200, 202, 204, 206, 208, 210, 212, 214, 216, 218, 220, 222, 224, 226, 228, 230, 232, 234, 236, 238)])
_uv = me_cylinder_002.uv_layers.new(name='UVMap')
_uv.uv.foreach_set('vector', [1.0, 0.5, 1.0, 1.0, 0.9917, 1.0, 0.9917, 0.5, 0.9917, 0.5, 0.9917, 1.0, 0.9833, 1.0, 0.9833, 0.5, 0.9833, 0.5, 0.9833, 1.0, 0.975, 1.0, 0.975, 0.5, 0.975, 0.5, 0.975, 1.0, 0.9667, 1.0, 0.9667, 0.5, 0.9667, 0.5, 0.9667, 1.0, 0.9583, 1.0, 0.9583, 0.5, 0.9583, 0.5, 0.9583, 1.0, 0.95, 1.0, 0.95, 0.5, 0.95, 0.5, 0.95, 1.0, 0.9417, 1.0, 0.9417, 0.5, 0.9417, 0.5, 0.9417, 1.0, 0.9333, 1.0, 0.9333, 0.5, 0.9333, 0.5, 0.9333, 1.0, 0.925, 1.0, 0.925, 0.5, 0.925, 0.5, 0.925, 1.0, 0.9167, 1.0, 0.9167, 0.5, 0.9167, 0.5, 0.9167, 1.0, 0.9083, 1.0, 0.9083, 0.5, 0.9083, 0.5, 0.9083, 1.0, 0.9, 1.0, 0.9, 0.5, 0.9, 0.5, 0.9, 1.0, 0.8917, 1.0, 0.8917, 0.5, 0.8917, 0.5, 0.8917, 1.0, 0.8833, 1.0, 0.8833, 0.5, 0.8833, 0.5, 0.8833, 1.0, 0.875, 1.0, 0.875, 0.5, 0.875, 0.5, 0.875, 1.0, 0.8667, 1.0, 0.8667, 0.5, 0.8667, 0.5, 0.8667, 1.0, 0.8583, 1.0, 0.8583, 0.5, 0.8583, 0.5, 0.8583, 1.0, 0.85, 1.0, 0.85, 0.5, 0.85, 0.5, 0.85, 1.0, 0.8417, 1.0, 0.8417, 0.5, 0.8417, 0.5, 0.8417, 1.0, 0.8333, 1.0, 0.8333, 0.5, 0.8333, 0.5, 0.8333, 1.0, 0.825, 1.0, 0.825, 0.5, 0.825, 0.5, 0.825, 1.0, 0.8167, 1.0, 0.8167, 0.5, 0.8167, 0.5, 0.8167, 1.0, 0.8083, 1.0, 0.8083, 0.5, 0.8083, 0.5, 0.8083, 1.0, 0.8, 1.0, 0.8, 0.5, 0.8, 0.5, 0.8, 1.0, 0.7917, 1.0, 0.7917, 0.5, 0.7917, 0.5, 0.7917, 1.0, 0.7833, 1.0, 0.7833, 0.5, 0.7833, 0.5, 0.7833, 1.0, 0.775, 1.0, 0.775, 0.5, 0.775, 0.5, 0.775, 1.0, 0.7667, 1.0, 0.7667, 0.5, 0.7667, 0.5, 0.7667, 1.0, 0.7583, 1.0, 0.7583, 0.5, 0.7583, 0.5, 0.7583, 1.0, 0.75, 1.0, 0.75, 0.5, 0.75, 0.5, 0.75, 1.0, 0.7417, 1.0, 0.7417, 0.5, 0.7417, 0.5, 0.7417, 1.0, 0.7333, 1.0, 0.7333, 0.5, 0.7333, 0.5, 0.7333, 1.0, 0.725, 1.0, 0.725, 0.5, 0.725, 0.5, 0.725, 1.0, 0.7167, 1.0, 0.7167, 0.5, 0.7167, 0.5, 0.7167, 1.0, 0.7083, 1.0, 0.7083, 0.5, 0.7083, 0.5, 0.7083, 1.0, 0.7, 1.0, 0.7, 0.5, 0.7, 0.5, 0.7, 1.0, 0.6917, 1.0, 0.6917, 0.5, 0.6917, 0.5, 0.6917, 1.0, 0.6833, 1.0, 0.6833, 0.5, 0.6833, 0.5, 0.6833, 1.0, 0.675, 1.0, 0.675, 0.5, 0.675, 0.5, 0.675, 1.0, 0.6667, 1.0, 0.6667, 0.5, 0.6667, 0.5, 0.6667, 1.0, 0.6583, 1.0, 0.6583, 0.5, 0.6583, 0.5, 0.6583, 1.0, 0.65, 1.0, 0.65, 0.5, 0.65, 0.5, 0.65, 1.0, 0.6417, 1.0, 0.6417, 0.5, 0.6417, 0.5, 0.6417, 1.0, 0.6333, 1.0, 0.6333, 0.5, 0.6333, 0.5, 0.6333, 1.0, 0.625, 1.0, 0.625, 0.5, 0.625, 0.5, 0.625, 1.0, 0.6167, 1.0, 0.6167, 0.5, 0.6167, 0.5, 0.6167, 1.0, 0.6083, 1.0, 0.6083, 0.5, 0.6083, 0.5, 0.6083, 1.0, 0.6, 1.0, 0.6, 0.5, 0.6, 0.5, 0.6, 1.0, 0.5917, 1.0, 0.5917, 0.5, 0.5917, 0.5, 0.5917, 1.0, 0.5833, 1.0, 0.5833, 0.5, 0.5833, 0.5, 0.5833, 1.0, 0.575, 1.0, 0.575, 0.5, 0.575, 0.5, 0.575, 1.0, 0.5667, 1.0, 0.5667, 0.5, 0.5667, 0.5, 0.5667, 1.0, 0.5583, 1.0, 0.5583, 0.5, 0.5583, 0.5, 0.5583, 1.0, 0.55, 1.0, 0.55, 0.5, 0.55, 0.5, 0.55, 1.0, 0.5417, 1.0, 0.5417, 0.5, 0.5417, 0.5, 0.5417, 1.0, 0.5333, 1.0, 0.5333, 0.5, 0.5333, 0.5, 0.5333, 1.0, 0.525, 1.0, 0.525, 0.5, 0.525, 0.5, 0.525, 1.0, 0.5167, 1.0, 0.5167, 0.5, 0.5167, 0.5, 0.5167, 1.0, 0.5083, 1.0, 0.5083, 0.5, 0.5083, 0.5, 0.5083, 1.0, 0.5, 1.0, 0.5, 0.5, 0.5, 0.5, 0.5, 1.0, 0.4917, 1.0, 0.4917, 0.5, 0.4917, 0.5, 0.4917, 1.0, 0.4833, 1.0, 0.4833, 0.5, 0.4833, 0.5, 0.4833, 1.0, 0.475, 1.0, 0.475, 0.5, 0.475, 0.5, 0.475, 1.0, 0.4667, 1.0, 0.4667, 0.5, 0.4667, 0.5, 0.4667, 1.0, 0.4583, 1.0, 0.4583, 0.5, 0.4583, 0.5, 0.4583, 1.0, 0.45, 1.0, 0.45, 0.5, 0.45, 0.5, 0.45, 1.0, 0.4417, 1.0, 0.4417, 0.5, 0.4417, 0.5, 0.4417, 1.0, 0.4333, 1.0, 0.4333, 0.5, 0.4333, 0.5, 0.4333, 1.0, 0.425, 1.0, 0.425, 0.5, 0.425, 0.5, 0.425, 1.0, 0.4167, 1.0, 0.4167, 0.5, 0.4167, 0.5, 0.4167, 1.0, 0.4083, 1.0, 0.4083, 0.5, 0.4083, 0.5, 0.4083, 1.0, 0.4, 1.0, 0.4, 0.5, 0.4, 0.5, 0.4, 1.0, 0.3917, 1.0, 0.3917, 0.5, 0.3917, 0.5, 0.3917, 1.0, 0.3833, 1.0, 0.3833, 0.5, 0.3833, 0.5, 0.3833, 1.0, 0.375, 1.0, 0.375, 0.5, 0.375, 0.5, 0.375, 1.0, 0.3667, 1.0, 0.3667, 0.5, 0.3667, 0.5, 0.3667, 1.0, 0.3583, 1.0, 0.3583, 0.5, 0.3583, 0.5, 0.3583, 1.0, 0.35, 1.0, 0.35, 0.5, 0.35, 0.5, 0.35, 1.0, 0.3417, 1.0, 0.3417, 0.5, 0.3417, 0.5, 0.3417, 1.0, 0.3333, 1.0, 0.3333, 0.5, 0.3333, 0.5, 0.3333, 1.0, 0.325, 1.0, 0.325, 0.5, 0.325, 0.5, 0.325, 1.0, 0.3167, 1.0, 0.3167, 0.5, 0.3167, 0.5, 0.3167, 1.0, 0.3083, 1.0, 0.3083, 0.5, 0.3083, 0.5, 0.3083, 1.0, 0.3, 1.0, 0.3, 0.5, 0.3, 0.5, 0.3, 1.0, 0.2917, 1.0, 0.2917, 0.5, 0.2917, 0.5, 0.2917, 1.0, 0.2833, 1.0, 0.2833, 0.5, 0.2833, 0.5, 0.2833, 1.0, 0.275, 1.0, 0.275, 0.5, 0.275, 0.5, 0.275, 1.0, 0.2667, 1.0, 0.2667, 0.5, 0.2667, 0.5, 0.2667, 1.0, 0.2583, 1.0, 0.2583, 0.5, 0.2583, 0.5, 0.2583, 1.0, 0.25, 1.0, 0.25, 0.5, 0.25, 0.5, 0.25, 1.0, 0.2417, 1.0, 0.2417, 0.5, 0.2417, 0.5, 0.2417, 1.0, 0.2333, 1.0, 0.2333, 0.5, 0.2333, 0.5, 0.2333, 1.0, 0.225, 1.0, 0.225, 0.5, 0.225, 0.5, 0.225, 1.0, 0.2167, 1.0, 0.2167, 0.5, 0.2167, 0.5, 0.2167, 1.0, 0.2083, 1.0, 0.2083, 0.5, 0.2083, 0.5, 0.2083, 1.0, 0.2, 1.0, 0.2, 0.5, 0.2, 0.5, 0.2, 1.0, 0.1917, 1.0, 0.1917, 0.5, 0.1917, 0.5, 0.1917, 1.0, 0.1833, 1.0, 0.1833, 0.5, 0.1833, 0.5, 0.1833, 1.0, 0.175, 1.0, 0.175, 0.5, 0.175, 0.5, 0.175, 1.0, 0.1667, 1.0, 0.1667, 0.5, 0.1667, 0.5, 0.1667, 1.0, 0.1583, 1.0, 0.1583, 0.5, 0.1583, 0.5, 0.1583, 1.0, 0.15, 1.0, 0.15, 0.5, 0.15, 0.5, 0.15, 1.0, 0.1417, 1.0, 0.1417, 0.5, 0.1417, 0.5, 0.1417, 1.0, 0.1333, 1.0, 0.1333, 0.5, 0.1333, 0.5, 0.1333, 1.0, 0.125, 1.0, 0.125, 0.5, 0.125, 0.5, 0.125, 1.0, 0.1167, 1.0, 0.1167, 0.5, 0.1167, 0.5, 0.1167, 1.0, 0.1083, 1.0, 0.1083, 0.5, 0.1083, 0.5, 0.1083, 1.0, 0.1, 1.0, 0.1, 0.5, 0.1, 0.5, 0.1, 1.0, 0.09167, 1.0, 0.09167, 0.5, 0.09167, 0.5, 0.09167, 1.0, 0.08333, 1.0, 0.08333, 0.5, 0.08333, 0.5, 0.08333, 1.0, 0.075, 1.0, 0.075, 0.5, 0.075, 0.5, 0.075, 1.0, 0.06667, 1.0, 0.06667, 0.5, 0.06667, 0.5, 0.06667, 1.0, 0.05833, 1.0, 0.05833, 0.5, 0.05833, 0.5, 0.05833, 1.0, 0.05, 1.0, 0.05, 0.5, 0.05, 0.5, 0.05, 1.0, 0.04167, 1.0, 0.04167, 0.5, 0.04167, 0.5, 0.04167, 1.0, 0.03333, 1.0, 0.03333, 0.5, 0.03333, 0.5, 0.03333, 1.0, 0.025, 1.0, 0.025, 0.5, 0.025, 0.5, 0.025, 1.0, 0.01667, 1.0, 0.01667, 0.5, 0.2626, 0.4897, 0.25, 0.49, 0.2374, 0.4897, 0.2249, 0.4887, 0.2125, 0.487, 0.2001, 0.4848, 0.1879, 0.4818, 0.1758, 0.4783, 0.164, 0.4741, 0.1524, 0.4693, 0.141, 0.4638, 0.13, 0.4578, 0.1193, 0.4513, 0.1089, 0.4442, 0.09896, 0.4365, 0.08941, 0.4284, 0.08029, 0.4197, 0.07165, 0.4106, 0.06349, 0.401, 0.05584, 0.3911, 0.04872, 0.3807, 0.04215, 0.37, 0.03616, 0.359, 0.03075, 0.3476, 0.02594, 0.336, 0.02175, 0.3242, 0.01818, 0.3121, 0.01524, 0.2999, 0.01295, 0.2875, 0.01131, 0.2751, 0.01033, 0.2626, 0.01, 0.25, 0.01033, 0.2374, 0.01131, 0.2249, 0.01295, 0.2125, 0.01524, 0.2001, 0.01818, 0.1879, 0.02175, 0.1758, 0.02594, 0.164, 0.03075, 0.1524, 0.03616, 0.141, 0.04215, 0.13, 0.04872, 0.1193, 0.05584, 0.1089, 0.06349, 0.09896, 0.07165, 0.08941, 0.08029, 0.08029, 0.08941, 0.07164, 0.09896, 0.06348, 0.1089, 0.05584, 0.1193, 0.04872, 0.13, 0.04215, 0.141, 0.03616, 0.1524, 0.03075, 0.164, 0.02594, 0.1758, 0.02175, 0.1879, 0.01818, 0.2001, 0.01524, 0.2125, 0.01295, 0.2249, 0.01131, 0.2374, 0.01033, 0.25, 0.01, 0.2626, 0.01033, 0.2751, 0.01131, 0.2875, 0.01295, 0.2999, 0.01524, 0.3121, 0.01818, 0.3242, 0.02175, 0.336, 0.02594, 0.3476, 0.03075, 0.359, 0.03616, 0.37, 0.04215, 0.3807, 0.04872, 0.3911, 0.05584, 0.401, 0.06349, 0.4106, 0.07165, 0.4197, 0.08029, 0.4284, 0.08941, 0.4365, 0.09896, 0.4442, 0.1089, 0.4513, 0.1193, 0.4578, 0.13, 0.4638, 0.141, 0.4693, 0.1524, 0.4741, 0.164, 0.4783, 0.1758, 0.4818, 0.1879, 0.4848, 0.2001, 0.487, 0.2125, 0.4887, 0.2249, 0.4897, 0.2374, 0.49, 0.25, 0.4897, 0.2626, 0.4887, 0.2751, 0.487, 0.2875, 0.4848, 0.2999, 0.4818, 0.3121, 0.4783, 0.3242, 0.4741, 0.336, 0.4693, 0.3476, 0.4638, 0.359, 0.4578, 0.37, 0.4513, 0.3807, 0.4442, 0.3911, 0.4365, 0.401, 0.4284, 0.4106, 0.4197, 0.4197, 0.4106, 0.4284, 0.401, 0.4365, 0.3911, 0.4442, 0.3807, 0.4513, 0.37, 0.4578, 0.359, 0.4638, 0.3476, 0.4693, 0.336, 0.4741, 0.3242, 0.4783, 0.3121, 0.4818, 0.2999, 0.4848, 0.2875, 0.487, 0.2751, 0.4887, 0.01667, 0.5, 0.01667, 1.0, 0.008334, 1.0, 0.008334, 0.5, 0.008334, 0.5, 0.008334, 1.0, 6.165e-07, 1.0, 6.165e-07, 0.5, 0.75, 0.49, 0.7626, 0.4897, 0.7751, 0.4887, 0.7875, 0.487, 0.7999, 0.4848, 0.8121, 0.4818, 0.8242, 0.4783, 0.836, 0.4741, 0.8476, 0.4693, 0.859, 0.4638, 0.87, 0.4578, 0.8807, 0.4513, 0.8911, 0.4442, 0.901, 0.4365, 0.9106, 0.4284, 0.9197, 0.4197, 0.9284, 0.4106, 0.9365, 0.401, 0.9442, 0.3911, 0.9513, 0.3807, 0.9578, 0.37, 0.9638, 0.359, 0.9693, 0.3476, 0.9741, 0.336, 0.9783, 0.3242, 0.9818, 0.3121, 0.9848, 0.2999, 0.987, 0.2875, 0.9887, 0.2751, 0.9897, 0.2626, 0.99, 0.25, 0.9897, 0.2374, 0.9887, 0.2249, 0.987, 0.2125, 0.9848, 0.2001, 0.9818, 0.1879, 0.9783, 0.1758, 0.9741, 0.164, 0.9693, 0.1524, 0.9638, 0.141, 0.9578, 0.13, 0.9513, 0.1193, 0.9442, 0.1089, 0.9365, 0.09896, 0.9284, 0.08941, 0.9197, 0.08029, 0.9106, 0.07165, 0.901, 0.06349, 0.8911, 0.05584, 0.8807, 0.04872, 0.87, 0.04215, 0.859, 0.03616, 0.8476, 0.03075, 0.836, 0.02594, 0.8242, 0.02175, 0.8121, 0.01818, 0.7999, 0.01524, 0.7875, 0.01295, 0.7751, 0.01131, 0.7626, 0.01033, 0.75, 0.01, 0.7374, 0.01033, 0.7249, 0.01131, 0.7125, 0.01295, 0.7001, 0.01524, 0.6879, 0.01818, 0.6758, 0.02175, 0.664, 0.02594, 0.6524, 0.03075, 0.641, 0.03616, 0.63, 0.04215, 0.6193, 0.04872, 0.6089, 0.05584, 0.599, 0.06348, 0.5894, 0.07164, 0.5803, 0.08029, 0.5716, 0.08941, 0.5635, 0.09896, 0.5558, 0.1089, 0.5487, 0.1193, 0.5422, 0.13, 0.5362, 0.141, 0.5307, 0.1524, 0.5259, 0.164, 0.5217, 0.1758, 0.5182, 0.1879, 0.5152, 0.2001, 0.513, 0.2125, 0.5113, 0.2249, 0.5103, 0.2374, 0.51, 0.25, 0.5103, 0.2626, 0.5113, 0.2751, 0.513, 0.2875, 0.5152, 0.2999, 0.5182, 0.3121, 0.5217, 0.3242, 0.5259, 0.336, 0.5307, 0.3476, 0.5362, 0.359, 0.5422, 0.37, 0.5487, 0.3807, 0.5558, 0.3911, 0.5635, 0.401, 0.5716, 0.4106, 0.5803, 0.4197, 0.5894, 0.4284, 0.599, 0.4365, 0.6089, 0.4442, 0.6193, 0.4513, 0.63, 0.4578, 0.641, 0.4638, 0.6524, 0.4693, 0.664, 0.4741, 0.6758, 0.4783, 0.6879, 0.4818, 0.7001, 0.4848, 0.7125, 0.487, 0.7249, 0.4887, 0.7374, 0.4897])
me_cylinder_002.materials.append(mat_material_004)
me_cylinder_002.use_remesh_fix_poles = True
me_cylinder_002.use_remesh_preserve_attributes = False
me_cylinder_002.use_mirror_vertex_groups = False
me_cylinder_002.update()

# ---- objects
ob_light = bpy.data.objects.new('Light', light_light)
ob_camera = bpy.data.objects.new('Camera', cam_camera)
ob_cylinder = bpy.data.objects.new('Cylinder', me_cylinder_001)
ob_cylinder_001 = bpy.data.objects.new('Cylinder.001', me_cylinder_002)

# ---- transforms, parenting, visibility, modifiers, constraints
ob_light.location = (4.076, 1.005, 5.904)
ob_light.rotation_euler = (0.6503, 0.05522, 1.866)
ob_light.lock_rotations_4d = False
ob_light.empty_display_type = 'ARROWS'
ob_light.color = (0.0, 0.0, 0.0, 0.0)
ob_light.lineart.crease_threshold = 0.0
ob_camera.location = (7.359, -6.926, 4.958)
ob_camera.rotation_euler = (1.109, 0.0, 0.8149)
ob_camera.lock_rotations_4d = False
ob_camera.empty_display_type = 'ARROWS'
ob_camera.color = (0.0, 0.0, 0.0, 0.0)
ob_camera.display_type = 'WIRE'
ob_camera.lineart.crease_threshold = 0.0
ob_cylinder.location = (0.0, 0.0, 0.0)
ob_cylinder.scale = (2.8, 2.8, 1.74)
ob_cylinder.lineart.crease_threshold = 0.0
ob_cylinder_001.location = (0.0, 0.0, -3.292)
ob_cylinder_001.scale = (1.86, 2.0, 4.84)
ob_cylinder_001.lineart.crease_threshold = 0.0

# ---- collection membership
col_collection.objects.link(ob_light)
col_collection.objects.link(ob_camera)
col_collection.objects.link(ob_cylinder)
col_collection.objects.link(ob_cylinder_001)

# ---- scene / render settings (as saved in the file)
scene.camera = ob_camera
scene.frame_start = 1; scene.frame_end = 250; scene.frame_set(1)
scene.render.engine = 'BLENDER_EEVEE_NEXT'
scene.cycles.use_denoising = False
scene.cycles.samples = 128
scene.cycles.sampling_pattern = 'TABULATED_SOBOL'
scene.cycles.use_adaptive_sampling = False
scene.cycles.use_light_tree = False
scene.view_settings.view_transform = 'Filmic'
bpy.context.view_layer.update()
